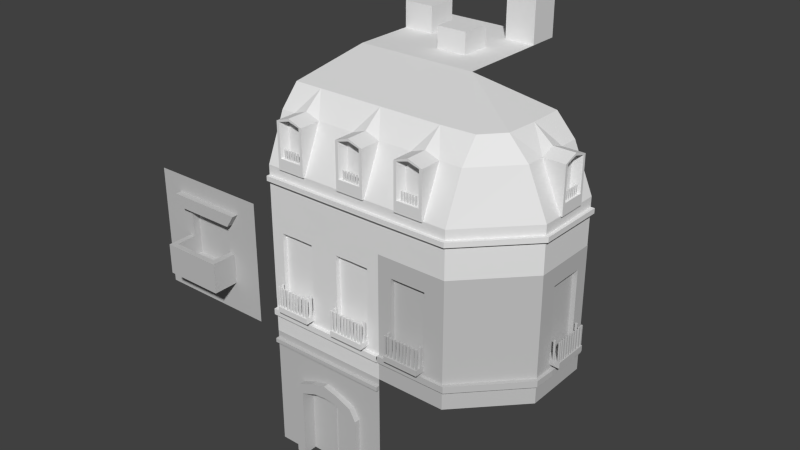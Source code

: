 # Source: basic.blend  (saved by Blender 2.66.1; exported with 4.5.12 LTS)
import bpy
from mathutils import Matrix  # noqa: F401  (used for matrix-valued properties, if any)

bpy.ops.wm.read_factory_settings(use_empty=True)
scene = bpy.context.scene
scene.name = 'Scene'

# ---- collections
col_collection_1 = bpy.data.collections.new('Collection 1'); scene.collection.children.link(col_collection_1)
col_collection_3 = bpy.data.collections.new('Collection 3'); scene.collection.children.link(col_collection_3)

# ---- materials (node trees are filled in below, after node groups)
mat_material = bpy.data.materials.new('Material')
mat_material.alpha_threshold = 0.0
mat_material.use_transparent_shadow = False
mat_material.diffuse_color = (0.5488, 0.5488, 0.5488, 1.0)
mat_material.roughness = 0.5
mat_material.line_color = (0.0, 0.0, 0.0, 1.0)

# ---- material node trees

# ---- world
world_world = bpy.data.worlds.new('World'); scene.world = world_world
world_world.color = (0.05088, 0.05088, 0.05088)
world_world.use_sun_shadow = False
world_world.sun_shadow_jitter_overblur = 0.0
world_world.cycles.sampling_method = 'MANUAL'
world_world.cycles.sample_map_resolution = 256

# ---- meshes
me_rooftop = bpy.data.meshes.new('roofTop')
me_rooftop.from_pydata([(1.0, 0.0, 0.0), (0.0, 0.0, 0.0), (1.0, 1.0, 0.0), (0.0, 1.0, 0.0), (0.5, 0.0, 0.0), (0.5, 1.0, 0.0), (0.0, 0.5, 0.0), (1.0, 0.5, 0.0), (0.5, 0.5, 0.0), (0.25, 0.0, 0.0), (0.25, 1.0, 0.0), (0.0, 0.25, 0.0), (1.0, 0.75, 0.0), (0.75, 0.0, 0.0), (0.75, 1.0, 0.0), (0.0, 0.75, 0.0), (1.0, 0.25, 0.0), (0.5, 0.25, 0.0), (0.5, 0.75, 0.0), (0.75, 0.5, 0.0), (0.25, 0.5, 0.0), (0.25, 0.25, 0.0), (0.75, 0.25, 0.0), (0.75, 0.75, 0.0), (0.25, 0.75, 0.0), (0.5, 0.5, 0.1703), (0.5, 0.25, 0.1703), (0.75, 0.5, 0.1703), (0.75, 0.25, 0.1703), (0.0, 0.5, 0.2099), (0.0, 0.75, 0.2099), (0.25, 0.5, 0.2099), (0.25, 0.75, 0.2099), (1.0, 1.0, 0.3697), (1.0, 0.75, 0.3697), (0.75, 1.0, 0.3697), (0.75, 0.75, 0.3697)], [], [(21, 11, 1, 9), (22, 17, 4, 13), (23, 18, 8, 19), (30, 32, 24, 15), (17, 21, 9, 4), (8, 20, 21, 17), (20, 6, 11, 21), (13, 0, 16, 22), (7, 19, 22, 16), (17, 22, 28, 26), (12, 23, 19, 7), (35, 33, 2, 14), (14, 5, 18, 23), (18, 24, 20, 8), (5, 10, 24, 18), (10, 3, 15, 24), (27, 25, 26, 28), (26, 25, 8, 17), (22, 19, 27, 28), (19, 8, 25, 27), (32, 30, 29, 31), (32, 31, 20, 24), (15, 6, 29, 30), (31, 29, 6, 20), (33, 35, 36, 34), (12, 2, 33, 34), (36, 35, 14, 23), (23, 12, 34, 36)])
me_rooftop.use_remesh_preserve_volume = False
me_rooftop.use_remesh_preserve_attributes = False
me_rooftop.use_mirror_vertex_groups = False
me_rooftop.update()
me_roofcorner = bpy.data.meshes.new('roofCorner')
me_roofcorner.from_pydata([(9.313e-10, 0.0, 0.2824), (9.313e-10, 0.0, 0.2533), (9.313e-10, -0.02101, 0.2783), (9.313e-10, -0.02101, 0.2491), (0.0, -2.98e-08, 0.0), (0.0, 1.0, 1.0), (0.0, 0.1582, 0.7313), (0.0, 0.001184, 0.3659), (0.0, 0.3061, 0.8953), (0.0, 0.0009353, 0.2889), (0.0, -0.02965, 0.2889), (0.5555, -2.98e-08, 0.0), (0.5542, 0.157, 0.7304), (0.1501, 0.157, 0.7304), (0.5542, 0.0, 0.3659), (0.5359, 0.3205, 0.8953), (0.1501, -1.49e-08, 0.3659), (0.2644, 0.3061, 0.8953), (0.3787, 0.157, 0.7304), (0.3787, -1.49e-08, 0.3659), (0.2644, 0.3061, 0.8953), (0.3787, -0.01597, 0.3659), (0.3787, -0.01587, 0.7302), (0.1501, -0.01597, 0.3659), (0.1501, -0.01587, 0.7302), (0.2644, -0.01587, 0.7709), (0.2644, -0.01597, 0.3659), (0.2644, 0.3061, 0.8953), (0.2644, -1.49e-08, 0.3659), (0.2644, 0.157, 0.7712), (0.2644, -0.01589, 0.751), (0.2644, 0.05287, 0.7303), (0.2644, 0.05319, 0.4548), (0.2644, -0.01595, 0.4538), (0.1729, -0.01587, 0.7383), (0.3559, -0.01587, 0.7383), (0.3559, -0.01589, 0.7249), (0.333, 0.05287, 0.7156), (0.333, 0.05319, 0.4531), (0.3559, -0.01595, 0.4536), (0.1729, -0.01589, 0.7249), (0.1958, 0.05287, 0.7156), (0.1729, -0.01595, 0.4536), (0.1958, 0.05319, 0.4531), (0.2644, -0.009205, 0.4541), (0.333, -0.009205, 0.4534), (0.3101, -0.009205, 0.4537), (0.2873, -0.009205, 0.4539), (0.2415, -0.009205, 0.4538), (0.2187, -0.009205, 0.4537), (0.1958, -0.009205, 0.4534), (0.2644, 0.009347, 0.4543), (0.333, 0.009347, 0.4533), (0.3101, 0.009347, 0.454), (0.2873, 0.009347, 0.4542), (0.2415, 0.009347, 0.4541), (0.2187, 0.009347, 0.4541), (0.1958, 0.009347, 0.4533), (0.3269, 0.004054, 0.456), (0.3269, -0.004314, 0.4561), (0.3166, -0.004314, 0.4562), (0.3166, 0.004054, 0.4564), (0.304, 0.004026, 0.4565), (0.304, -0.004464, 0.4564), (0.2935, -0.004464, 0.4565), (0.2935, 0.004026, 0.4566), (0.281, 0.003979, 0.4567), (0.281, -0.004376, 0.4566), (0.2707, -0.004376, 0.4566), (0.2707, 0.003979, 0.4568), (0.2586, 0.00441, 0.4568), (0.2586, -0.004781, 0.4566), (0.2472, -0.004781, 0.4565), (0.2472, 0.00441, 0.4566), (0.2353, 0.003973, 0.4566), (0.2353, -0.004404, 0.4564), (0.2249, -0.004404, 0.4564), (0.2249, 0.003973, 0.4566), (0.2123, 0.004122, 0.4564), (0.2123, -0.004405, 0.4562), (0.2018, -0.004405, 0.4561), (0.2018, 0.004122, 0.456), (0.211, 0.003683, 0.5274), (0.211, -0.004844, 0.5272), (0.2005, -0.004844, 0.5271), (0.2005, 0.003683, 0.5271), (0.2352, 0.003016, 0.5276), (0.2352, -0.005361, 0.5275), (0.2249, -0.005361, 0.5274), (0.2249, 0.003016, 0.5276), (0.258, 0.003664, 0.5278), (0.258, -0.005527, 0.5276), (0.2467, -0.005527, 0.5275), (0.2467, 0.003664, 0.5277), (0.2814, 0.00314, 0.5277), (0.2814, -0.005215, 0.5276), (0.2711, -0.005215, 0.5277), (0.2711, 0.00314, 0.5278), (0.3045, 0.003049, 0.5276), (0.3045, -0.00544, 0.5274), (0.294, -0.00544, 0.5275), (0.294, 0.003049, 0.5276), (0.3281, 0.003692, 0.527), (0.3281, -0.004676, 0.5271), (0.3178, -0.004676, 0.5272), (0.3178, 0.003692, 0.5274), (0.5542, -2.98e-08, 0.2889), (0.2644, -1.816e-08, 0.2889), (0.2644, -1.816e-08, 0.2889), (0.0, -0.02977, 0.2501), (0.565, -0.02568, 0.2501), (0.5542, -2.98e-08, 0.2889), (0.0, 0.0008098, 0.2501), (0.5542, -2.98e-08, 0.2501), (0.565, -0.02568, 0.2889), (1.0, 0.4633, 0.0), (0.8418, 0.4633, 0.7313), (0.9988, 0.4633, 0.3659), (0.6756, 0.4777, 0.8953), (0.9991, 0.4633, 0.2889), (1.025, 0.4529, 0.2889), (1.0, 0.9962, 0.0), (0.843, 0.9962, 0.7304), (0.843, 0.6136, 0.7304), (1.0, 0.9962, 0.3659), (0.6939, 0.9962, 0.8953), (1.0, 0.6136, 0.3659), (0.6939, 0.7279, 0.8953), (0.843, 0.8422, 0.7304), (1.0, 0.8422, 0.3659), (0.6939, 0.7279, 0.8953), (1.016, 0.8422, 0.3659), (1.016, 0.8422, 0.7302), (1.016, 0.6136, 0.3659), (1.016, 0.6136, 0.7302), (1.016, 0.7279, 0.7709), (1.016, 0.7279, 0.3659), (0.6939, 0.7279, 0.8953), (1.0, 0.7279, 0.3659), (0.843, 0.7279, 0.7712), (1.016, 0.7279, 0.751), (0.9471, 0.7279, 0.7303), (0.9468, 0.7279, 0.4548), (1.016, 0.7279, 0.4538), (1.016, 0.6364, 0.7383), (1.016, 0.8194, 0.7383), (1.016, 0.8194, 0.7249), (0.9471, 0.7965, 0.7156), (0.9468, 0.7965, 0.4531), (1.016, 0.8194, 0.4536), (1.016, 0.6364, 0.7249), (0.9471, 0.6593, 0.7156), (1.016, 0.6364, 0.4536), (0.9468, 0.6593, 0.4531), (1.009, 0.7279, 0.4541), (1.009, 0.7965, 0.4534), (1.009, 0.7736, 0.4537), (1.009, 0.7508, 0.4539), (1.009, 0.705, 0.4538), (1.009, 0.6822, 0.4537), (1.009, 0.6593, 0.4534), (0.9907, 0.7279, 0.4543), (0.9907, 0.7965, 0.4533), (0.9907, 0.7736, 0.454), (0.9907, 0.7508, 0.4542), (0.9907, 0.705, 0.4541), (0.9907, 0.6822, 0.4541), (0.9907, 0.6593, 0.4533), (0.9959, 0.7904, 0.456), (1.004, 0.7904, 0.4561), (1.004, 0.7801, 0.4562), (0.9959, 0.7801, 0.4564), (0.996, 0.7675, 0.4565), (1.004, 0.7675, 0.4564), (1.004, 0.757, 0.4565), (0.996, 0.757, 0.4566), (0.996, 0.7445, 0.4567), (1.004, 0.7445, 0.4566), (1.004, 0.7342, 0.4566), (0.996, 0.7342, 0.4568), (0.9956, 0.722, 0.4568), (1.005, 0.722, 0.4566), (1.005, 0.7107, 0.4565), (0.9956, 0.7107, 0.4566), (0.996, 0.6987, 0.4566), (1.004, 0.6987, 0.4564), (1.004, 0.6884, 0.4564), (0.996, 0.6884, 0.4566), (0.9959, 0.6758, 0.4564), (1.004, 0.6758, 0.4562), (1.004, 0.6653, 0.4561), (0.9959, 0.6653, 0.456), (0.9963, 0.6745, 0.5274), (1.005, 0.6745, 0.5272), (1.005, 0.6639, 0.5271), (0.9963, 0.6639, 0.5271), (0.997, 0.6987, 0.5276), (1.005, 0.6987, 0.5275), (1.005, 0.6883, 0.5274), (0.997, 0.6883, 0.5276), (0.9963, 0.7215, 0.5278), (1.006, 0.7215, 0.5276), (1.006, 0.7102, 0.5275), (0.9963, 0.7102, 0.5277), (0.9969, 0.7449, 0.5277), (1.005, 0.7449, 0.5276), (1.005, 0.7346, 0.5277), (0.9969, 0.7346, 0.5278), (0.997, 0.7679, 0.5276), (1.005, 0.7679, 0.5274), (1.005, 0.7575, 0.5275), (0.997, 0.7575, 0.5276), (0.9963, 0.7916, 0.527), (1.005, 0.7916, 0.5271), (1.005, 0.7813, 0.5272), (0.9963, 0.7813, 0.5274), (1.0, 0.9962, 0.2889), (1.0, 0.7279, 0.2889), (1.0, 0.7279, 0.2889), (1.025, 0.4529, 0.2501), (1.031, 0.9962, 0.2501), (1.0, 0.9962, 0.2889), (0.9992, 0.4633, 0.2501), (1.0, 0.9962, 0.2501), (1.031, 0.9962, 0.2889)], [], [(0, 1, 3, 2), (8, 6, 13, 17), (20, 18, 12, 15), (13, 6, 7, 16), (27, 29, 18, 20), (17, 13, 29, 27), (34, 13, 24), (34, 40, 30, 25), (49, 50, 33), (30, 31, 37, 36), (40, 41, 31, 30), (35, 18, 29, 25), (48, 49, 33), (44, 48, 33), (22, 18, 35), (47, 44, 33), (39, 52, 45), (39, 38, 52), (12, 18, 19, 14), (36, 37, 38, 39), (46, 47, 33), (45, 46, 33), (22, 36, 39, 21), (10, 109, 110, 114), (107, 108, 114), (50, 42, 33), (43, 42, 57), (39, 45, 33), (26, 28, 19), (21, 19, 18, 22), (24, 40, 34), (23, 16, 26), (57, 42, 50), (16, 107, 28), (26, 16, 28), (56, 49, 76, 77), (49, 56, 78, 79), (46, 53, 62, 63), (47, 46, 63, 64), (46, 45, 59, 60), (26, 19, 21), (53, 46, 60, 61), (54, 47, 64, 65), (54, 51, 69, 66), (51, 55, 73, 70), (53, 54, 65, 62), (48, 44, 71, 72), (51, 44, 68, 69), (55, 56, 77, 74), (50, 49, 79, 80), (56, 57, 81, 78), (47, 54, 66, 67), (44, 51, 70, 71), (79, 78, 82, 83), (80, 79, 83, 84), (81, 80, 84, 85), (78, 81, 85, 82), (75, 74, 86, 87), (76, 75, 87, 88), (77, 76, 88, 89), (74, 77, 89, 86), (71, 70, 90, 91), (72, 71, 91, 92), (73, 72, 92, 93), (70, 73, 93, 90), (67, 66, 94, 95), (68, 67, 95, 96), (69, 68, 96, 97), (66, 69, 97, 94), (63, 62, 98, 99), (64, 63, 99, 100), (65, 64, 100, 101), (62, 65, 101, 98), (59, 58, 102, 103), (60, 59, 103, 104), (61, 60, 104, 105), (58, 61, 105, 102), (105, 104, 103, 102), (101, 100, 99, 98), (85, 84, 83, 82), (89, 88, 87, 86), (93, 92, 91, 90), (97, 96, 95, 94), (42, 23, 26, 33), (19, 108, 106, 14), (28, 107, 108, 19), (112, 113, 111), (40, 24, 23, 42), (108, 9, 10, 114), (112, 4, 11, 113), (41, 40, 42, 43), (24, 13, 16, 23), (31, 41, 43, 32), (25, 30, 36, 35), (25, 29, 13, 34), (38, 32, 53, 52), (32, 54, 53), (32, 51, 54), (32, 55, 51), (32, 56, 55), (32, 43, 57, 56), (37, 31, 32, 38), (112, 111, 110, 109), (107, 9, 108), (7, 9, 107, 16), (35, 36, 22), (33, 26, 21, 39), (52, 53, 61, 58), (44, 47, 67, 68), (57, 50, 80, 81), (49, 48, 75, 76), (55, 48, 72, 73), (48, 55, 74, 75), (45, 52, 58, 59), (106, 108, 107, 111), (111, 107, 114), (5, 17, 27), (5, 20, 15), (5, 27, 20), (5, 8, 17), (118, 116, 123, 127), (130, 128, 122, 125), (123, 116, 117, 126), (137, 139, 128, 130), (127, 123, 139, 137), (144, 123, 134), (144, 150, 140, 135), (159, 160, 143), (140, 141, 147, 146), (150, 151, 141, 140), (145, 128, 139, 135), (158, 159, 143), (154, 158, 143), (132, 128, 145), (157, 154, 143), (149, 162, 155), (149, 148, 162), (122, 128, 129, 124), (146, 147, 148, 149), (156, 157, 143), (155, 156, 143), (132, 146, 149, 131), (120, 219, 220, 224), (217, 218, 224), (160, 152, 143), (153, 152, 167), (149, 155, 143), (136, 138, 129), (131, 129, 128, 132), (134, 150, 144), (133, 126, 136), (167, 152, 160), (126, 217, 138), (136, 126, 138), (166, 159, 186, 187), (159, 166, 188, 189), (156, 163, 172, 173), (157, 156, 173, 174), (156, 155, 169, 170), (136, 129, 131), (163, 156, 170, 171), (164, 157, 174, 175), (164, 161, 179, 176), (161, 165, 183, 180), (163, 164, 175, 172), (158, 154, 181, 182), (161, 154, 178, 179), (165, 166, 187, 184), (160, 159, 189, 190), (166, 167, 191, 188), (157, 164, 176, 177), (154, 161, 180, 181), (189, 188, 192, 193), (190, 189, 193, 194), (191, 190, 194, 195), (188, 191, 195, 192), (185, 184, 196, 197), (186, 185, 197, 198), (187, 186, 198, 199), (184, 187, 199, 196), (181, 180, 200, 201), (182, 181, 201, 202), (183, 182, 202, 203), (180, 183, 203, 200), (177, 176, 204, 205), (178, 177, 205, 206), (179, 178, 206, 207), (176, 179, 207, 204), (173, 172, 208, 209), (174, 173, 209, 210), (175, 174, 210, 211), (172, 175, 211, 208), (169, 168, 212, 213), (170, 169, 213, 214), (171, 170, 214, 215), (168, 171, 215, 212), (215, 214, 213, 212), (211, 210, 209, 208), (195, 194, 193, 192), (199, 198, 197, 196), (203, 202, 201, 200), (207, 206, 205, 204), (152, 133, 136, 143), (129, 218, 216, 124), (138, 217, 218, 129), (222, 223, 221), (150, 134, 133, 152), (218, 119, 120, 224), (222, 115, 121, 223), (151, 150, 152, 153), (134, 123, 126, 133), (141, 151, 153, 142), (135, 140, 146, 145), (135, 139, 123, 144), (148, 142, 163, 162), (142, 164, 163), (142, 161, 164), (142, 165, 161), (142, 166, 165), (142, 153, 167, 166), (147, 141, 142, 148), (222, 221, 220, 219), (217, 119, 218), (117, 119, 217, 126), (145, 146, 132), (143, 136, 131, 149), (162, 163, 171, 168), (154, 157, 177, 178), (167, 160, 190, 191), (159, 158, 185, 186), (165, 158, 182, 183), (158, 165, 184, 185), (155, 162, 168, 169), (216, 218, 217, 221), (221, 217, 224), (14, 117, 116, 12), (12, 116, 118, 15), (118, 5, 15), (110, 111, 114), (5, 127, 137), (5, 130, 125), (5, 137, 130), (5, 118, 127), (106, 119, 117, 14), (119, 106, 114, 120), (113, 106, 111), (222, 113, 11, 115), (222, 119, 120, 219), (106, 113, 110, 114), (219, 120, 114, 110), (113, 222, 219, 110)])
_uv = me_roofcorner.uv_layers.new(name='UVMap')
_uv.uv.foreach_set('vector', [0.0, 0.0, 0.0, 0.0, 0.0, 0.0, 0.0, 0.0, 0.5, 0.0, 0.5, 1.0, 1.0, 1.0, 1.0, 0.0, 0.0, 0.0, 0.0, 1.0, 1.0, 1.0, 1.0, 0.0, 0.0, 0.0, 0.0, 0.5, 1.0, 0.5, 1.0, 0.0, 0.0, 0.0, 0.0, 1.0, 1.0, 1.0, 1.0, 0.0, 0.0, 0.0, 0.0, 1.0, 1.0, 1.0, 1.0, 0.0, 0.0, 0.0, 1.0, 1.0, 1.0, 0.0, 0.0, 0.0, 0.0, 1.0, 1.0, 1.0, 1.0, 0.0, 1.0, 0.5, 0.0, 0.5, 1.0, 1.0, 0.0, 0.0, 0.0, 1.0, 1.0, 1.0, 1.0, 0.0, 0.0, 0.0, 0.0, 1.0, 1.0, 1.0, 1.0, 0.0, 0.0, 0.0, 0.0, 1.0, 1.0, 1.0, 1.0, 0.0, 1.0, 0.5, 0.0, 0.5, 1.0, 1.0, 1.0, 0.5, 0.0, 0.5, 1.0, 1.0, 0.0, 0.0, 1.0, 1.0, 1.0, 0.0, 1.0, 0.5, 0.0, 0.5, 1.0, 1.0, 1.0, 0.25, 0.0, 0.25, 0.0, 0.5, 1.0, 0.0, 0.0, 0.0, 0.0, 0.25, 0.0, 0.0, 0.0, 1.0, 1.0, 1.0, 1.0, 0.0, 0.0, 0.0, 0.0, 1.0, 1.0, 1.0, 1.0, 0.0, 1.0, 0.5, 0.0, 0.5, 1.0, 1.0, 1.0, 0.5, 0.0, 0.5, 1.0, 1.0, 0.0, 0.0, 0.0, 1.0, 1.0, 1.0, 1.0, 0.0, 0.5, 0.5, 0.5, 0.75, 1.0, 0.75, 1.0, 0.5, 1.0, 0.5, 0.0, 0.5, 1.0, 0.5, 1.0, 0.5, 0.0, 1.0, 1.0, 1.0, 1.0, 0.0, 0.0, 0.2499, 1.0, 0.25, 1.0, 0.5, 0.0, 0.5, 0.0, 1.0, 0.0, 0.0, 0.0, 1.0, 1.0, 1.0, 0.0, 0.0, 0.0, 1.0, 1.0, 1.0, 1.0, 0.0, 0.0, 0.0, 1.0, 1.0, 1.0, 0.0, 0.0, 0.0, 1.0, 1.0, 1.0, 0.0, 1.0, 0.25, 0.0, 0.5, 1.0, 0.5, 0.0, 0.0, 1.0, 0.5, 1.0, 0.0, 0.0, 0.0, 0.0, 1.0, 1.0, 1.0, 1.0, 0.25, 0.0, 0.25, 0.0, 0.5, 1.0, 0.5, 1.0, 0.25, 0.0, 0.25, 0.0, 0.5, 1.0, 0.5, 1.0, 0.25, 0.0, 0.25, 0.0, 0.5, 1.0, 0.5, 1.0, 0.25, 0.0, 0.25, 0.0, 0.5, 1.0, 0.5, 1.0, 0.25, 0.0, 0.25, 0.0, 0.5, 1.0, 0.5, 0.0, 0.0, 1.0, 1.0, 1.0, 0.0, 1.0, 0.25, 0.0, 0.25, 0.0, 0.5, 1.0, 0.5, 1.0, 0.25, 0.0, 0.25, 0.0, 0.5, 1.0, 0.5, 1.0, 0.25, 0.0, 0.25, 0.0, 0.5, 1.0, 0.5, 1.0, 0.25, 0.0, 0.25, 0.0, 0.5, 1.0, 0.5, 1.0, 0.25, 0.0, 0.25, 0.0, 0.5, 1.0, 0.5, 1.0, 0.25, 0.0, 0.25, 0.0, 0.5, 1.0, 0.5, 1.0, 0.25, 0.0, 0.25, 0.0, 0.5, 1.0, 0.5, 1.0, 0.25, 0.0, 0.25, 0.0, 0.5, 1.0, 0.5, 1.0, 0.25, 0.0, 0.25, 0.0, 0.5, 1.0, 0.5, 1.0, 0.25, 0.0, 0.25, 0.0, 0.5, 1.0, 0.5, 1.0, 0.25, 0.0, 0.25, 0.0, 0.5, 1.0, 0.5, 1.0, 0.25, 0.0, 0.25, 0.0, 0.5, 1.0, 0.5, 1.0, 0.25, 0.0, 0.25, 0.0, 0.5, 1.0, 0.5, 1.0, 0.25, 0.0, 0.25, 0.0, 0.5, 1.0, 0.5, 1.0, 0.25, 0.0, 0.25, 0.0, 0.5, 1.0, 0.5, 1.0, 0.25, 0.0, 0.25, 0.0, 0.5, 1.0, 0.5, 1.0, 0.25, 0.0, 0.25, 0.0, 0.5, 1.0, 0.5, 1.0, 0.25, 0.0, 0.25, 0.0, 0.5, 1.0, 0.5, 1.0, 0.25, 0.0, 0.25, 0.0, 0.5, 1.0, 0.5, 1.0, 0.25, 0.0, 0.25, 0.0, 0.5, 1.0, 0.5, 1.0, 0.25, 0.0, 0.25, 0.0, 0.5, 1.0, 0.5, 1.0, 0.25, 0.0, 0.25, 0.0, 0.5, 1.0, 0.5, 1.0, 0.25, 0.0, 0.25, 0.0, 0.5, 1.0, 0.5, 1.0, 0.25, 0.0, 0.25, 0.0, 0.5, 1.0, 0.5, 1.0, 0.25, 0.0, 0.25, 0.0, 0.5, 1.0, 0.5, 1.0, 0.25, 0.0, 0.25, 0.0, 0.5, 1.0, 0.5, 1.0, 0.25, 0.0, 0.25, 0.0, 0.5, 1.0, 0.5, 1.0, 0.25, 0.0, 0.25, 0.0, 0.5, 1.0, 0.5, 1.0, 0.25, 0.0, 0.25, 0.0, 0.5, 1.0, 0.5, 1.0, 0.25, 0.0, 0.25, 0.0, 0.5, 1.0, 0.5, 1.0, 0.25, 0.0, 0.25, 0.0, 0.5, 1.0, 0.5, 1.0, 0.25, 0.0, 0.25, 0.0, 0.5, 1.0, 0.5, 1.0, 0.25, 0.0, 0.25, 0.0, 0.5, 1.0, 0.5, 1.0, 0.25, 0.0, 0.25, 0.0, 0.5, 1.0, 0.5, 1.0, 0.25, 0.0, 0.25, 0.0, 0.5, 1.0, 0.5, 1.0, 0.25, 0.0, 0.25, 0.0, 0.5, 1.0, 0.5, 1.0, 0.5, 1.0, 0.5, 1.0, 0.5, 1.0, 0.5, 1.0, 0.5, 1.0, 0.5, 1.0, 0.5, 1.0, 0.5, 1.0, 0.5, 1.0, 0.5, 1.0, 0.5, 1.0, 0.5, 1.0, 0.5, 1.0, 0.5, 1.0, 0.5, 1.0, 0.5, 1.0, 0.5, 1.0, 0.5, 1.0, 0.5, 1.0, 0.5, 1.0, 0.5, 1.0, 0.5, 1.0, 0.5, 1.0, 0.5, 0.0, 0.0, 0.0, 1.0, 1.0, 1.0, 1.0, 0.0, 0.0, 0.0, 0.0, 0.5, 1.0, 0.5, 1.0, 0.0, 0.0, 0.0, 0.0, 0.5, 1.0, 0.5, 1.0, 0.0, 0.5, 0.75, 1.0, 0.75, 1.0, 0.75, 0.0, 0.0, 0.0, 1.0, 1.0, 1.0, 1.0, 0.0, 1.0, 0.5, 0.5, 0.5, 0.5, 0.5, 1.0, 0.5, 0.5, 0.75, 0.5, 1.0, 1.0, 1.0, 1.0, 0.75, 0.0, 0.0, 0.0, 1.0, 1.0, 1.0, 1.0, 0.0, 0.0, 0.0, 0.0, 1.0, 1.0, 1.0, 1.0, 0.0, 0.0, 0.0, 0.0, 1.0, 1.0, 1.0, 1.0, 0.0, 0.0, 0.0, 0.0, 1.0, 1.0, 1.0, 1.0, 0.0, 0.0, 0.0, 0.0, 1.0, 1.0, 1.0, 1.0, 0.0, 1.0, 0.0, 0.0, 0.0, 0.0, 0.25, 1.0, 0.25, 0.0, 0.0, 0.0, 0.25, 1.0, 0.25, 0.0, 0.0, 0.0, 0.25, 1.0, 0.25, 0.0, 0.0, 0.0, 0.25, 1.0, 0.25, 0.0, 0.0, 0.0, 0.25, 1.0, 0.25, 1.0, 0.0, 0.0, 0.0, 0.0, 0.25, 1.0, 0.25, 0.0, 0.0, 0.0, 1.0, 1.0, 1.0, 1.0, 0.0, 0.5, 0.75, 1.0, 0.75, 1.0, 0.75, 0.5, 0.75, 1.0, 0.5, 0.5, 0.5, 1.0, 0.5, 0.5, 0.0, 0.5, 0.5, 1.0, 0.5, 1.0, 0.0, 0.0, 0.0, 0.0, 1.0, 1.0, 1.0, 0.0, 0.0, 0.0, 1.0, 1.0, 1.0, 1.0, 0.0, 1.0, 0.25, 0.0, 0.25, 0.0, 0.5, 1.0, 0.5, 1.0, 0.25, 0.0, 0.25, 0.0, 0.5, 1.0, 0.5, 1.0, 0.25, 0.0, 0.25, 0.0, 0.5, 1.0, 0.5, 1.0, 0.25, 0.0, 0.25, 0.0, 0.5, 1.0, 0.5, 1.0, 0.25, 0.0, 0.25, 0.0, 0.5, 1.0, 0.5, 1.0, 0.25, 0.0, 0.25, 0.0, 0.5, 1.0, 0.5, 1.0, 0.25, 0.0, 0.25, 0.0, 0.5, 1.0, 0.5, 1.0, 0.5, 0.0, 0.5, 0.0, 0.5, 1.0, 0.5, 1.0, 0.5, 0.0, 0.5, 0.0, 0.5, 0.0, 0.0, 0.0, 1.0, 1.0, 1.0, 0.0, 0.0, 0.0, 1.0, 1.0, 1.0, 0.0, 0.0, 0.0, 1.0, 1.0, 1.0, 0.5, 0.0, 0.5, 1.0, 1.0, 1.0, 0.5, 0.0, 0.5, 1.0, 1.0, 1.0, 1.0, 0.0, 0.0, 0.0, 0.0, 1.0, 1.0, 1.0, 1.0, 0.0, 0.0, 0.0, 0.0, 0.5, 1.0, 0.5, 1.0, 0.0, 0.0, 0.0, 0.0, 1.0, 1.0, 1.0, 1.0, 0.0, 0.0, 0.0, 0.0, 1.0, 1.0, 1.0, 1.0, 0.0, 0.0, 0.0, 1.0, 1.0, 1.0, 0.0, 0.0, 0.0, 0.0, 1.0, 1.0, 1.0, 1.0, 0.0, 1.0, 0.5, 0.0, 0.5, 1.0, 1.0, 0.0, 0.0, 0.0, 1.0, 1.0, 1.0, 1.0, 0.0, 0.0, 0.0, 0.0, 1.0, 1.0, 1.0, 1.0, 0.0, 0.0, 0.0, 0.0, 1.0, 1.0, 1.0, 1.0, 0.0, 1.0, 0.5, 0.0, 0.5, 1.0, 1.0, 1.0, 0.5, 0.0, 0.5, 1.0, 1.0, 0.0, 0.0, 1.0, 1.0, 1.0, 0.0, 1.0, 0.5, 0.0, 0.5, 1.0, 1.0, 1.0, 0.25, 0.0, 0.25, 0.0, 0.5, 1.0, 0.0, 0.0, 0.0, 0.0, 0.25, 0.0, 0.0, 0.0, 1.0, 1.0, 1.0, 1.0, 0.0, 0.0, 0.0, 0.0, 1.0, 1.0, 1.0, 1.0, 0.0, 1.0, 0.5, 0.0, 0.5, 1.0, 1.0, 1.0, 0.5, 0.0, 0.5, 1.0, 1.0, 0.0, 0.0, 0.0, 1.0, 1.0, 1.0, 1.0, 0.0, 0.5, 0.5, 0.5, 0.75, 1.0, 0.75, 1.0, 0.5, 1.0, 0.5, 0.0, 0.5, 1.0, 0.5, 1.0, 0.5, 0.0, 1.0, 1.0, 1.0, 1.0, 0.0, 0.0, 0.2499, 1.0, 0.25, 1.0, 0.5, 0.0, 0.5, 0.0, 1.0, 0.0, 0.0, 0.0, 1.0, 1.0, 1.0, 0.0, 0.0, 0.0, 1.0, 1.0, 1.0, 1.0, 0.0, 0.0, 0.0, 1.0, 1.0, 1.0, 0.0, 0.0, 0.0, 1.0, 1.0, 1.0, 0.0, 1.0, 0.25, 0.0, 0.5, 1.0, 0.5, 0.0, 0.0, 1.0, 0.5, 1.0, 0.0, 0.0, 0.0, 0.0, 1.0, 1.0, 1.0, 1.0, 0.25, 0.0, 0.25, 0.0, 0.5, 1.0, 0.5, 1.0, 0.25, 0.0, 0.25, 0.0, 0.5, 1.0, 0.5, 1.0, 0.25, 0.0, 0.25, 0.0, 0.5, 1.0, 0.5, 1.0, 0.25, 0.0, 0.25, 0.0, 0.5, 1.0, 0.5, 1.0, 0.25, 0.0, 0.25, 0.0, 0.5, 1.0, 0.5, 0.0, 0.0, 1.0, 1.0, 1.0, 0.0, 1.0, 0.25, 0.0, 0.25, 0.0, 0.5, 1.0, 0.5, 1.0, 0.25, 0.0, 0.25, 0.0, 0.5, 1.0, 0.5, 1.0, 0.25, 0.0, 0.25, 0.0, 0.5, 1.0, 0.5, 1.0, 0.25, 0.0, 0.25, 0.0, 0.5, 1.0, 0.5, 1.0, 0.25, 0.0, 0.25, 0.0, 0.5, 1.0, 0.5, 1.0, 0.25, 0.0, 0.25, 0.0, 0.5, 1.0, 0.5, 1.0, 0.25, 0.0, 0.25, 0.0, 0.5, 1.0, 0.5, 1.0, 0.25, 0.0, 0.25, 0.0, 0.5, 1.0, 0.5, 1.0, 0.25, 0.0, 0.25, 0.0, 0.5, 1.0, 0.5, 1.0, 0.25, 0.0, 0.25, 0.0, 0.5, 1.0, 0.5, 1.0, 0.25, 0.0, 0.25, 0.0, 0.5, 1.0, 0.5, 1.0, 0.25, 0.0, 0.25, 0.0, 0.5, 1.0, 0.5, 1.0, 0.25, 0.0, 0.25, 0.0, 0.5, 1.0, 0.5, 1.0, 0.25, 0.0, 0.25, 0.0, 0.5, 1.0, 0.5, 1.0, 0.25, 0.0, 0.25, 0.0, 0.5, 1.0, 0.5, 1.0, 0.25, 0.0, 0.25, 0.0, 0.5, 1.0, 0.5, 1.0, 0.25, 0.0, 0.25, 0.0, 0.5, 1.0, 0.5, 1.0, 0.25, 0.0, 0.25, 0.0, 0.5, 1.0, 0.5, 1.0, 0.25, 0.0, 0.25, 0.0, 0.5, 1.0, 0.5, 1.0, 0.25, 0.0, 0.25, 0.0, 0.5, 1.0, 0.5, 1.0, 0.25, 0.0, 0.25, 0.0, 0.5, 1.0, 0.5, 1.0, 0.25, 0.0, 0.25, 0.0, 0.5, 1.0, 0.5, 1.0, 0.25, 0.0, 0.25, 0.0, 0.5, 1.0, 0.5, 1.0, 0.25, 0.0, 0.25, 0.0, 0.5, 1.0, 0.5, 1.0, 0.25, 0.0, 0.25, 0.0, 0.5, 1.0, 0.5, 1.0, 0.25, 0.0, 0.25, 0.0, 0.5, 1.0, 0.5, 1.0, 0.25, 0.0, 0.25, 0.0, 0.5, 1.0, 0.5, 1.0, 0.25, 0.0, 0.25, 0.0, 0.5, 1.0, 0.5, 1.0, 0.25, 0.0, 0.25, 0.0, 0.5, 1.0, 0.5, 1.0, 0.25, 0.0, 0.25, 0.0, 0.5, 1.0, 0.5, 1.0, 0.25, 0.0, 0.25, 0.0, 0.5, 1.0, 0.5, 1.0, 0.25, 0.0, 0.25, 0.0, 0.5, 1.0, 0.5, 1.0, 0.25, 0.0, 0.25, 0.0, 0.5, 1.0, 0.5, 1.0, 0.25, 0.0, 0.25, 0.0, 0.5, 1.0, 0.5, 1.0, 0.25, 0.0, 0.25, 0.0, 0.5, 1.0, 0.5, 1.0, 0.25, 0.0, 0.25, 0.0, 0.5, 1.0, 0.5, 1.0, 0.5, 1.0, 0.5, 1.0, 0.5, 1.0, 0.5, 1.0, 0.5, 1.0, 0.5, 1.0, 0.5, 1.0, 0.5, 1.0, 0.5, 1.0, 0.5, 1.0, 0.5, 1.0, 0.5, 1.0, 0.5, 1.0, 0.5, 1.0, 0.5, 1.0, 0.5, 1.0, 0.5, 1.0, 0.5, 1.0, 0.5, 1.0, 0.5, 1.0, 0.5, 1.0, 0.5, 1.0, 0.5, 1.0, 0.5, 0.0, 0.0, 0.0, 1.0, 1.0, 1.0, 1.0, 0.0, 0.0, 0.0, 0.0, 0.5, 1.0, 0.5, 1.0, 0.0, 0.0, 0.0, 0.0, 0.5, 1.0, 0.5, 1.0, 0.0, 0.5, 0.75, 1.0, 0.75, 1.0, 0.75, 0.0, 0.0, 0.0, 1.0, 1.0, 1.0, 1.0, 0.0, 1.0, 0.5, 0.5, 0.5, 0.5, 0.5, 1.0, 0.5, 0.5, 0.75, 0.5, 1.0, 1.0, 1.0, 1.0, 0.75, 0.0, 0.0, 0.0, 1.0, 1.0, 1.0, 1.0, 0.0, 0.0, 0.0, 0.0, 1.0, 1.0, 1.0, 1.0, 0.0, 0.0, 0.0, 0.0, 1.0, 1.0, 1.0, 1.0, 0.0, 0.0, 0.0, 0.0, 1.0, 1.0, 1.0, 1.0, 0.0, 0.0, 0.0, 0.0, 1.0, 1.0, 1.0, 1.0, 0.0, 1.0, 0.0, 0.0, 0.0, 0.0, 0.25, 1.0, 0.25, 0.0, 0.0, 0.0, 0.25, 1.0, 0.25, 0.0, 0.0, 0.0, 0.25, 1.0, 0.25, 0.0, 0.0, 0.0, 0.25, 1.0, 0.25, 0.0, 0.0, 0.0, 0.25, 1.0, 0.25, 1.0, 0.0, 0.0, 0.0, 0.0, 0.25, 1.0, 0.25, 0.0, 0.0, 0.0, 1.0, 1.0, 1.0, 1.0, 0.0, 0.5, 0.75, 1.0, 0.75, 1.0, 0.75, 0.5, 0.75, 1.0, 0.5, 0.5, 0.5, 1.0, 0.5, 0.5, 0.0, 0.5, 0.5, 1.0, 0.5, 1.0, 0.0, 0.0, 0.0, 0.0, 1.0, 1.0, 1.0, 0.0, 0.0, 0.0, 1.0, 1.0, 1.0, 1.0, 0.0, 1.0, 0.25, 0.0, 0.25, 0.0, 0.5, 1.0, 0.5, 1.0, 0.25, 0.0, 0.25, 0.0, 0.5, 1.0, 0.5, 1.0, 0.25, 0.0, 0.25, 0.0, 0.5, 1.0, 0.5, 1.0, 0.25, 0.0, 0.25, 0.0, 0.5, 1.0, 0.5, 1.0, 0.25, 0.0, 0.25, 0.0, 0.5, 1.0, 0.5, 1.0, 0.25, 0.0, 0.25, 0.0, 0.5, 1.0, 0.5, 1.0, 0.25, 0.0, 0.25, 0.0, 0.5, 1.0, 0.5, 1.0, 0.5, 0.0, 0.5, 0.0, 0.5, 1.0, 0.5, 1.0, 0.5, 0.0, 0.5, 0.0, 0.5, 0.0, 0.0, 0.0, 0.5, 0.0, 0.0, 1.0, 0.0, 0.0, 0.0, 0.5, 0.0, 0.0, 0.0, 1.0, 1.0, 0.5, 0.0, 1.0, 1.0, 0.0, 0.0, 1.0, 0.75, 0.0, 0.5, 1.0, 0.75, 0.0, 0.0, 0.0, 1.0, 1.0, 1.0, 0.0, 0.0, 0.0, 1.0, 1.0, 1.0, 0.0, 0.0, 0.0, 1.0, 1.0, 1.0, 0.5, 0.0, 0.5, 1.0, 1.0, 1.0, 0.0, 0.0, 0.5, 0.0, 0.0, 0.0, 1.0, 0.5, 0.5, 0.0, 0.0, 0.0, 0.0, 0.0, 0.5, 0.0, 0.0, 0.0, 1.0, 0.5, 1.0, 0.75, 0.0, 0.0, 1.0, 1.0, 0.0, 0.0, 0.5, 0.75, 0.0, 0.0, 0.0, 0.0, 0.0, 0.0, 0.0, 0.0, 1.0, 0.5, 0.0, 0.0, 0.0, 0.0, 1.0, 0.5, 0.0, 0.0, 0.0, 0.0, 0.0, 0.0, 0.0, 0.0, 1.0, 1.0, 0.0, 0.0, 0.0, 0.0, 1.0, 1.0])
me_roofcorner.use_remesh_preserve_volume = False
me_roofcorner.use_remesh_preserve_attributes = False
me_roofcorner.use_mirror_vertex_groups = False
me_roofcorner.update()
me_roof = bpy.data.meshes.new('roof')
me_roof.from_pydata([(1.0, -2.98e-08, 0.0), (1.0, 1.0, 1.0), (1.0, 0.1582, 0.7313), (1.0, 0.001184, 0.3659), (1.0, 0.3061, 0.8953), (1.0, 0.0009353, 0.2889), (1.0, -0.02965, 0.2889), (0.7683, 1.0, 1.0), (0.8827, 0.157, 0.7304), (0.8827, -1.49e-08, 0.3659), (0.7683, 0.3061, 0.8953), (0.654, 0.157, 0.7304), (0.654, -1.49e-08, 0.3659), (0.7683, 0.3061, 0.8953), (0.654, -0.01597, 0.3659), (0.654, -0.01587, 0.7302), (0.8827, -0.01597, 0.3659), (0.8827, -0.01587, 0.7302), (0.7683, -0.01587, 0.7709), (0.7683, -0.01597, 0.3659), (0.7683, 0.3061, 0.8953), (0.7683, -1.49e-08, 0.3659), (0.7683, 0.157, 0.7712), (0.7683, -0.01589, 0.751), (0.7683, 0.05287, 0.7303), (0.7683, 0.05319, 0.4548), (0.7683, -0.01595, 0.4538), (0.8598, -0.01587, 0.7383), (0.6769, -0.01587, 0.7383), (0.6769, -0.01589, 0.7249), (0.6997, 0.05287, 0.7156), (0.6997, 0.05319, 0.4531), (0.6769, -0.01595, 0.4536), (0.8598, -0.01589, 0.7249), (0.8369, 0.05287, 0.7156), (0.8598, -0.01595, 0.4536), (0.8369, 0.05319, 0.4531), (0.7683, -0.009205, 0.4541), (0.6997, -0.009205, 0.4534), (0.7226, -0.009205, 0.4537), (0.7455, -0.009205, 0.4539), (0.7912, -0.009205, 0.4538), (0.8141, -0.009205, 0.4537), (0.8369, -0.009205, 0.4534), (0.7683, 0.009347, 0.4543), (0.6997, 0.009347, 0.4533), (0.7226, 0.009347, 0.454), (0.7455, 0.009347, 0.4542), (0.7912, 0.009347, 0.4541), (0.8141, 0.009347, 0.4541), (0.8369, 0.009347, 0.4533), (0.7058, 0.004054, 0.456), (0.7058, -0.004314, 0.4561), (0.7161, -0.004314, 0.4562), (0.7161, 0.004054, 0.4564), (0.7287, 0.004026, 0.4565), (0.7287, -0.004464, 0.4564), (0.7392, -0.004464, 0.4565), (0.7392, 0.004026, 0.4566), (0.7517, 0.003979, 0.4567), (0.7517, -0.004376, 0.4566), (0.762, -0.004376, 0.4566), (0.762, 0.003979, 0.4568), (0.7742, 0.00441, 0.4568), (0.7742, -0.004781, 0.4566), (0.7855, -0.004781, 0.4565), (0.7855, 0.00441, 0.4566), (0.7975, 0.003973, 0.4566), (0.7975, -0.004404, 0.4564), (0.8078, -0.004404, 0.4564), (0.8078, 0.003973, 0.4566), (0.8204, 0.004122, 0.4564), (0.8204, -0.004405, 0.4562), (0.8309, -0.004405, 0.4561), (0.8309, 0.004122, 0.456), (0.8218, 0.003683, 0.5274), (0.8218, -0.004844, 0.5272), (0.8323, -0.004844, 0.5271), (0.8323, 0.003683, 0.5271), (0.7976, 0.003016, 0.5276), (0.7976, -0.005361, 0.5275), (0.8079, -0.005361, 0.5274), (0.8079, 0.003016, 0.5276), (0.7747, 0.003664, 0.5278), (0.7747, -0.005527, 0.5276), (0.7861, -0.005527, 0.5275), (0.7861, 0.003664, 0.5277), (0.7513, 0.00314, 0.5277), (0.7513, -0.005215, 0.5276), (0.7616, -0.005215, 0.5277), (0.7616, 0.00314, 0.5278), (0.7283, 0.003049, 0.5276), (0.7283, -0.00544, 0.5274), (0.7387, -0.00544, 0.5275), (0.7387, 0.003049, 0.5276), (0.7046, 0.003692, 0.527), (0.7046, -0.004676, 0.5271), (0.715, -0.004676, 0.5272), (0.715, 0.003692, 0.5274), (0.7683, -1.816e-08, 0.2889), (0.7683, -1.816e-08, 0.2889), (1.0, -0.02977, 0.2501), (1.0, 0.0008098, 0.2501), (0.0, -2.98e-08, 0.0), (0.0, 1.0, 1.0), (0.0, 0.1582, 0.7313), (0.0, 0.001184, 0.3659), (0.0, 0.3061, 0.8953), (0.0, 0.0009353, 0.2889), (0.0, -0.02965, 0.2889), (0.5, -2.98e-08, 0.0), (0.5, 1.0, 1.0), (0.2317, 1.0, 1.0), (0.5, 0.157, 0.7304), (0.1173, 0.157, 0.7304), (0.5, 0.0, 0.3659), (0.5, 0.3061, 0.8953), (0.1173, -1.49e-08, 0.3659), (0.2317, 0.3061, 0.8953), (0.346, 0.157, 0.7304), (0.346, -1.49e-08, 0.3659), (0.2317, 0.3061, 0.8953), (0.346, -0.01597, 0.3659), (0.346, -0.01587, 0.7302), (0.1173, -0.01597, 0.3659), (0.1173, -0.01587, 0.7302), (0.2317, -0.01587, 0.7709), (0.2317, -0.01597, 0.3659), (0.2317, 0.3061, 0.8953), (0.2317, -1.49e-08, 0.3659), (0.2317, 0.157, 0.7712), (0.2317, -0.01589, 0.751), (0.2317, 0.05287, 0.7303), (0.2317, 0.05319, 0.4548), (0.2317, -0.01595, 0.4538), (0.1402, -0.01587, 0.7383), (0.3231, -0.01587, 0.7383), (0.3231, -0.01589, 0.7249), (0.3003, 0.05287, 0.7156), (0.3003, 0.05319, 0.4531), (0.3231, -0.01595, 0.4536), (0.1402, -0.01589, 0.7249), (0.1631, 0.05287, 0.7156), (0.1402, -0.01595, 0.4536), (0.1631, 0.05319, 0.4531), (0.2317, -0.009205, 0.4541), (0.3003, -0.009205, 0.4534), (0.2774, -0.009205, 0.4537), (0.2545, -0.009205, 0.4539), (0.2088, -0.009205, 0.4538), (0.1859, -0.009205, 0.4537), (0.1631, -0.009205, 0.4534), (0.2317, 0.009347, 0.4543), (0.3003, 0.009347, 0.4533), (0.2774, 0.009347, 0.454), (0.2545, 0.009347, 0.4542), (0.2088, 0.009347, 0.4541), (0.1859, 0.009347, 0.4541), (0.1631, 0.009347, 0.4533), (0.2942, 0.004054, 0.456), (0.2942, -0.004314, 0.4561), (0.2839, -0.004314, 0.4562), (0.2839, 0.004054, 0.4564), (0.2713, 0.004026, 0.4565), (0.2713, -0.004464, 0.4564), (0.2608, -0.004464, 0.4565), (0.2608, 0.004026, 0.4566), (0.2483, 0.003979, 0.4567), (0.2483, -0.004376, 0.4566), (0.238, -0.004376, 0.4566), (0.238, 0.003979, 0.4568), (0.2258, 0.00441, 0.4568), (0.2258, -0.004781, 0.4566), (0.2145, -0.004781, 0.4565), (0.2145, 0.00441, 0.4566), (0.2025, 0.003973, 0.4566), (0.2025, -0.004404, 0.4564), (0.1922, -0.004404, 0.4564), (0.1922, 0.003973, 0.4566), (0.1796, 0.004122, 0.4564), (0.1796, -0.004405, 0.4562), (0.1691, -0.004405, 0.4561), (0.1691, 0.004122, 0.456), (0.1782, 0.003683, 0.5274), (0.1782, -0.004844, 0.5272), (0.1677, -0.004844, 0.5271), (0.1677, 0.003683, 0.5271), (0.2024, 0.003016, 0.5276), (0.2024, -0.005361, 0.5275), (0.1921, -0.005361, 0.5274), (0.1921, 0.003016, 0.5276), (0.2253, 0.003664, 0.5278), (0.2253, -0.005527, 0.5276), (0.2139, -0.005527, 0.5275), (0.2139, 0.003664, 0.5277), (0.2487, 0.00314, 0.5277), (0.2487, -0.005215, 0.5276), (0.2384, -0.005215, 0.5277), (0.2384, 0.00314, 0.5278), (0.2717, 0.003049, 0.5276), (0.2717, -0.00544, 0.5274), (0.2613, -0.00544, 0.5275), (0.2613, 0.003049, 0.5276), (0.2954, 0.003692, 0.527), (0.2954, -0.004676, 0.5271), (0.285, -0.004676, 0.5272), (0.285, 0.003692, 0.5274), (0.5, -2.98e-08, 0.2889), (0.2317, -1.816e-08, 0.2889), (0.2317, -1.816e-08, 0.2889), (0.0, -0.02977, 0.2501), (0.5, -0.03058, 0.2501), (0.5, -2.98e-08, 0.2889), (0.0, 0.0008098, 0.2501), (0.5, -2.98e-08, 0.2501), (0.5, -0.03058, 0.2889)], [], [(4, 10, 8, 2), (13, 116, 113, 11), (8, 9, 3, 2), (20, 13, 11, 22), (10, 20, 22, 8), (27, 17, 8), (27, 18, 23, 33), (42, 26, 43), (23, 29, 30, 24), (33, 23, 24, 34), (28, 18, 22, 11), (41, 26, 42), (37, 26, 41), (15, 28, 11), (40, 26, 37), (32, 38, 45), (32, 45, 31), (113, 115, 12, 11), (29, 32, 31, 30), (39, 26, 40), (38, 26, 39), (15, 14, 32, 29), (6, 215, 211, 101), (99, 215, 100), (43, 26, 35), (36, 50, 35), (32, 26, 38), (19, 12, 21), (14, 15, 11, 12), (17, 27, 33), (16, 19, 9), (50, 43, 35), (9, 21, 99), (19, 21, 9), (49, 70, 69, 42), (42, 72, 71, 49), (39, 56, 55, 46), (40, 57, 56, 39), (39, 53, 52, 38), (19, 14, 12), (46, 54, 53, 39), (47, 58, 57, 40), (47, 59, 62, 44), (44, 63, 66, 48), (46, 55, 58, 47), (41, 65, 64, 37), (44, 62, 61, 37), (48, 67, 70, 49), (43, 73, 72, 42), (49, 71, 74, 50), (40, 60, 59, 47), (37, 64, 63, 44), (72, 76, 75, 71), (73, 77, 76, 72), (74, 78, 77, 73), (71, 75, 78, 74), (68, 80, 79, 67), (69, 81, 80, 68), (70, 82, 81, 69), (67, 79, 82, 70), (64, 84, 83, 63), (65, 85, 84, 64), (66, 86, 85, 65), (63, 83, 86, 66), (60, 88, 87, 59), (61, 89, 88, 60), (62, 90, 89, 61), (59, 87, 90, 62), (56, 92, 91, 55), (57, 93, 92, 56), (58, 94, 93, 57), (55, 91, 94, 58), (52, 96, 95, 51), (53, 97, 96, 52), (54, 98, 97, 53), (51, 95, 98, 54), (98, 95, 96, 97), (94, 91, 92, 93), (78, 75, 76, 77), (82, 79, 80, 81), (86, 83, 84, 85), (90, 87, 88, 89), (35, 26, 19, 16), (12, 115, 207, 100), (21, 12, 100, 99), (102, 212, 214), (33, 35, 16, 17), (100, 215, 6, 5), (102, 214, 110, 0), (34, 36, 35, 33), (17, 16, 9, 8), (24, 25, 36, 34), (18, 28, 29, 23), (18, 27, 8, 22), (31, 45, 46, 25), (25, 46, 47), (25, 47, 44), (25, 44, 48), (25, 48, 49), (25, 49, 50, 36), (30, 31, 25, 24), (7, 20, 10), (7, 111, 116, 13), (7, 13, 20), (1, 7, 10, 4), (102, 101, 211, 212), (99, 100, 5), (3, 9, 99, 5), (28, 15, 29), (26, 32, 14, 19), (45, 51, 54, 46), (37, 61, 60, 40), (50, 74, 73, 43), (42, 69, 68, 41), (48, 66, 65, 41), (41, 68, 67, 48), (38, 52, 51, 45), (107, 105, 114, 118), (121, 119, 113, 116), (114, 105, 106, 117), (128, 130, 119, 121), (118, 114, 130, 128), (135, 114, 125), (135, 141, 131, 126), (150, 151, 134), (131, 132, 138, 137), (141, 142, 132, 131), (136, 119, 130, 126), (149, 150, 134), (145, 149, 134), (123, 119, 136), (148, 145, 134), (140, 153, 146), (140, 139, 153), (113, 119, 120, 115), (137, 138, 139, 140), (147, 148, 134), (146, 147, 134), (123, 137, 140, 122), (109, 210, 211, 215), (208, 209, 215), (151, 143, 134), (144, 143, 158), (140, 146, 134), (127, 129, 120), (122, 120, 119, 123), (125, 141, 135), (124, 117, 127), (158, 143, 151), (117, 208, 129), (127, 117, 129), (157, 150, 177, 178), (150, 157, 179, 180), (147, 154, 163, 164), (148, 147, 164, 165), (147, 146, 160, 161), (127, 120, 122), (154, 147, 161, 162), (155, 148, 165, 166), (155, 152, 170, 167), (152, 156, 174, 171), (154, 155, 166, 163), (149, 145, 172, 173), (152, 145, 169, 170), (156, 157, 178, 175), (151, 150, 180, 181), (157, 158, 182, 179), (148, 155, 167, 168), (145, 152, 171, 172), (180, 179, 183, 184), (181, 180, 184, 185), (182, 181, 185, 186), (179, 182, 186, 183), (176, 175, 187, 188), (177, 176, 188, 189), (178, 177, 189, 190), (175, 178, 190, 187), (172, 171, 191, 192), (173, 172, 192, 193), (174, 173, 193, 194), (171, 174, 194, 191), (168, 167, 195, 196), (169, 168, 196, 197), (170, 169, 197, 198), (167, 170, 198, 195), (164, 163, 199, 200), (165, 164, 200, 201), (166, 165, 201, 202), (163, 166, 202, 199), (160, 159, 203, 204), (161, 160, 204, 205), (162, 161, 205, 206), (159, 162, 206, 203), (206, 205, 204, 203), (202, 201, 200, 199), (186, 185, 184, 183), (190, 189, 188, 187), (194, 193, 192, 191), (198, 197, 196, 195), (143, 124, 127, 134), (120, 209, 207, 115), (129, 208, 209, 120), (213, 214, 212), (141, 125, 124, 143), (209, 108, 109, 215), (213, 103, 110, 214), (142, 141, 143, 144), (125, 114, 117, 124), (132, 142, 144, 133), (126, 131, 137, 136), (126, 130, 114, 135), (139, 133, 154, 153), (133, 155, 154), (133, 152, 155), (133, 156, 152), (133, 157, 156), (133, 144, 158, 157), (138, 132, 133, 139), (112, 118, 128), (112, 121, 116, 111), (112, 128, 121), (104, 107, 118, 112), (213, 212, 211, 210), (208, 108, 209), (106, 108, 208, 117), (136, 137, 123), (134, 127, 122, 140), (153, 154, 162, 159), (145, 148, 168, 169), (158, 151, 181, 182), (150, 149, 176, 177), (156, 149, 173, 174), (149, 156, 175, 176), (146, 153, 159, 160), (207, 212, 99, 100), (212, 215, 99), (207, 209, 208, 212), (212, 208, 215)])
_uv = me_roof.uv_layers.new(name='UVMap')
_uv.uv.foreach_set('vector', [0.5, 0.0, 1.0, 0.0, 1.0, 1.0, 0.5, 1.0, 0.0, 0.0, 1.0, 0.0, 1.0, 1.0, 0.0, 1.0, 0.0, 0.0, 1.0, 0.0, 1.0, 0.5, 0.0, 0.5, 0.0, 0.0, 1.0, 0.0, 1.0, 1.0, 0.0, 1.0, 0.0, 0.0, 1.0, 0.0, 1.0, 1.0, 0.0, 1.0, 0.0, 0.0, 1.0, 0.0, 1.0, 1.0, 0.0, 0.0, 1.0, 0.0, 1.0, 1.0, 0.0, 1.0, 1.0, 0.5, 1.0, 1.0, 0.0, 0.5, 0.0, 0.0, 1.0, 0.0, 1.0, 1.0, 0.0, 1.0, 0.0, 0.0, 1.0, 0.0, 1.0, 1.0, 0.0, 1.0, 0.0, 0.0, 1.0, 0.0, 1.0, 1.0, 0.0, 1.0, 1.0, 0.5, 1.0, 1.0, 0.0, 0.5, 1.0, 0.5, 1.0, 1.0, 0.0, 0.5, 0.0, 0.0, 1.0, 0.0, 1.0, 1.0, 1.0, 0.5, 1.0, 1.0, 0.0, 0.5, 1.0, 0.25, 0.0, 0.5, 0.0, 0.25, 1.0, 0.0, 0.0, 0.25, 0.0, 0.0, 0.0, 0.0, 1.0, 0.0, 1.0, 1.0, 0.0, 1.0, 0.0, 0.0, 1.0, 0.0, 1.0, 1.0, 0.0, 1.0, 1.0, 0.5, 1.0, 1.0, 0.0, 0.5, 1.0, 0.5, 1.0, 1.0, 0.0, 0.5, 0.0, 0.0, 1.0, 0.0, 1.0, 1.0, 0.0, 1.0, 0.5, 0.5, 1.0, 0.5, 1.0, 0.75, 0.5, 0.75, 1.0, 0.5, 1.0, 0.5, 0.0, 0.5, 1.0, 0.5, 1.0, 1.0, 0.0, 1.0, 1.0, 0.0, 1.0, 0.25, 0.0, 0.2499, 1.0, 0.5, 0.0, 1.0, 0.0, 0.5, 0.0, 0.0, 1.0, 1.0, 0.0, 1.0, 0.0, 0.0, 1.0, 0.0, 1.0, 1.0, 0.0, 1.0, 0.0, 0.0, 1.0, 0.0, 1.0, 1.0, 0.0, 0.0, 1.0, 0.0, 1.0, 1.0, 1.0, 0.25, 1.0, 0.5, 0.0, 0.5, 0.0, 0.0, 1.0, 0.0, 1.0, 0.5, 0.0, 0.0, 1.0, 1.0, 0.0, 1.0, 1.0, 0.25, 1.0, 0.5, 0.0, 0.5, 0.0, 0.25, 1.0, 0.25, 1.0, 0.5, 0.0, 0.5, 0.0, 0.25, 1.0, 0.25, 1.0, 0.5, 0.0, 0.5, 0.0, 0.25, 1.0, 0.25, 1.0, 0.5, 0.0, 0.5, 0.0, 0.25, 1.0, 0.25, 1.0, 0.5, 0.0, 0.5, 0.0, 0.25, 0.0, 0.0, 1.0, 0.0, 1.0, 1.0, 1.0, 0.25, 1.0, 0.5, 0.0, 0.5, 0.0, 0.25, 1.0, 0.25, 1.0, 0.5, 0.0, 0.5, 0.0, 0.25, 1.0, 0.25, 1.0, 0.5, 0.0, 0.5, 0.0, 0.25, 1.0, 0.25, 1.0, 0.5, 0.0, 0.5, 0.0, 0.25, 1.0, 0.25, 1.0, 0.5, 0.0, 0.5, 0.0, 0.25, 1.0, 0.25, 1.0, 0.5, 0.0, 0.5, 0.0, 0.25, 1.0, 0.25, 1.0, 0.5, 0.0, 0.5, 0.0, 0.25, 1.0, 0.25, 1.0, 0.5, 0.0, 0.5, 0.0, 0.25, 1.0, 0.25, 1.0, 0.5, 0.0, 0.5, 0.0, 0.25, 1.0, 0.25, 1.0, 0.5, 0.0, 0.5, 0.0, 0.25, 1.0, 0.25, 1.0, 0.5, 0.0, 0.5, 0.0, 0.25, 1.0, 0.25, 1.0, 0.5, 0.0, 0.5, 0.0, 0.25, 1.0, 0.25, 1.0, 0.5, 0.0, 0.5, 0.0, 0.25, 1.0, 0.25, 1.0, 0.5, 0.0, 0.5, 0.0, 0.25, 1.0, 0.25, 1.0, 0.5, 0.0, 0.5, 0.0, 0.25, 1.0, 0.25, 1.0, 0.5, 0.0, 0.5, 0.0, 0.25, 1.0, 0.25, 1.0, 0.5, 0.0, 0.5, 0.0, 0.25, 1.0, 0.25, 1.0, 0.5, 0.0, 0.5, 0.0, 0.25, 1.0, 0.25, 1.0, 0.5, 0.0, 0.5, 0.0, 0.25, 1.0, 0.25, 1.0, 0.5, 0.0, 0.5, 0.0, 0.25, 1.0, 0.25, 1.0, 0.5, 0.0, 0.5, 0.0, 0.25, 1.0, 0.25, 1.0, 0.5, 0.0, 0.5, 0.0, 0.25, 1.0, 0.25, 1.0, 0.5, 0.0, 0.5, 0.0, 0.25, 1.0, 0.25, 1.0, 0.5, 0.0, 0.5, 0.0, 0.25, 1.0, 0.25, 1.0, 0.5, 0.0, 0.5, 0.0, 0.25, 1.0, 0.25, 1.0, 0.5, 0.0, 0.5, 0.0, 0.25, 1.0, 0.25, 1.0, 0.5, 0.0, 0.5, 0.0, 0.25, 1.0, 0.25, 1.0, 0.5, 0.0, 0.5, 0.0, 0.25, 1.0, 0.25, 1.0, 0.5, 0.0, 0.5, 0.0, 0.25, 1.0, 0.25, 1.0, 0.5, 0.0, 0.5, 0.0, 0.25, 1.0, 0.25, 1.0, 0.5, 0.0, 0.5, 0.0, 0.25, 1.0, 0.25, 1.0, 0.5, 0.0, 0.5, 0.0, 0.25, 1.0, 0.25, 1.0, 0.5, 0.0, 0.5, 0.0, 0.25, 1.0, 0.25, 1.0, 0.5, 0.0, 0.5, 0.0, 0.25, 1.0, 0.25, 1.0, 0.5, 0.0, 0.5, 0.0, 0.25, 1.0, 0.25, 1.0, 0.5, 0.0, 0.5, 0.0, 0.25, 1.0, 0.5, 1.0, 0.5, 1.0, 0.5, 1.0, 0.5, 1.0, 0.5, 1.0, 0.5, 1.0, 0.5, 1.0, 0.5, 1.0, 0.5, 1.0, 0.5, 1.0, 0.5, 1.0, 0.5, 1.0, 0.5, 1.0, 0.5, 1.0, 0.5, 1.0, 0.5, 1.0, 0.5, 1.0, 0.5, 1.0, 0.5, 1.0, 0.5, 1.0, 0.5, 1.0, 0.5, 1.0, 0.5, 1.0, 0.5, 0.0, 0.0, 1.0, 0.0, 1.0, 1.0, 0.0, 1.0, 0.0, 0.0, 1.0, 0.0, 1.0, 0.5, 0.0, 0.5, 0.0, 0.0, 1.0, 0.0, 1.0, 0.5, 0.0, 0.5, 0.5, 0.75, 1.0, 0.75, 1.0, 0.75, 0.0, 0.0, 1.0, 0.0, 1.0, 1.0, 0.0, 1.0, 1.0, 0.5, 1.0, 0.5, 0.5, 0.5, 0.5, 0.5, 0.5, 0.75, 1.0, 0.75, 1.0, 1.0, 0.5, 1.0, 0.0, 0.0, 1.0, 0.0, 1.0, 1.0, 0.0, 1.0, 0.0, 0.0, 1.0, 0.0, 1.0, 1.0, 0.0, 1.0, 0.0, 0.0, 1.0, 0.0, 1.0, 1.0, 0.0, 1.0, 0.0, 0.0, 1.0, 0.0, 1.0, 1.0, 0.0, 1.0, 0.0, 0.0, 1.0, 0.0, 1.0, 1.0, 0.0, 1.0, 1.0, 0.0, 1.0, 0.25, 0.0, 0.25, 0.0, 0.0, 0.0, 0.0, 1.0, 0.25, 0.0, 0.25, 0.0, 0.0, 1.0, 0.25, 0.0, 0.25, 0.0, 0.0, 1.0, 0.25, 0.0, 0.25, 0.0, 0.0, 1.0, 0.25, 0.0, 0.25, 1.0, 0.0, 1.0, 0.25, 0.0, 0.25, 0.0, 0.0, 0.0, 0.0, 1.0, 0.0, 1.0, 1.0, 0.0, 1.0, 0.0, 0.0, 1.0, 1.0, 0.0, 1.0, 0.0, 0.0, 1.0, 0.0, 1.0, 1.0, 0.0, 1.0, 0.0, 0.0, 1.0, 1.0, 0.0, 1.0, 0.5, 0.0, 1.0, 0.0, 1.0, 1.0, 0.5, 1.0, 0.5, 0.75, 0.5, 0.75, 1.0, 0.75, 1.0, 0.75, 1.0, 0.5, 1.0, 0.5, 0.5, 0.5, 0.5, 0.0, 1.0, 0.0, 1.0, 0.5, 0.5, 0.5, 0.0, 0.0, 1.0, 1.0, 0.0, 1.0, 0.0, 0.0, 1.0, 0.0, 1.0, 1.0, 0.0, 1.0, 1.0, 0.25, 1.0, 0.5, 0.0, 0.5, 0.0, 0.25, 1.0, 0.25, 1.0, 0.5, 0.0, 0.5, 0.0, 0.25, 1.0, 0.25, 1.0, 0.5, 0.0, 0.5, 0.0, 0.25, 1.0, 0.25, 1.0, 0.5, 0.0, 0.5, 0.0, 0.25, 1.0, 0.25, 1.0, 0.5, 0.0, 0.5, 0.0, 0.25, 1.0, 0.25, 1.0, 0.5, 0.0, 0.5, 0.0, 0.25, 1.0, 0.25, 1.0, 0.5, 0.0, 0.5, 0.0, 0.25, 0.5, 0.0, 0.5, 1.0, 1.0, 1.0, 1.0, 0.0, 0.0, 0.0, 0.0, 1.0, 1.0, 1.0, 1.0, 0.0, 0.0, 0.0, 0.0, 0.5, 1.0, 0.5, 1.0, 0.0, 0.0, 0.0, 0.0, 1.0, 1.0, 1.0, 1.0, 0.0, 0.0, 0.0, 0.0, 1.0, 1.0, 1.0, 1.0, 0.0, 0.0, 0.0, 1.0, 1.0, 1.0, 0.0, 0.0, 0.0, 0.0, 1.0, 1.0, 1.0, 1.0, 0.0, 1.0, 0.5, 0.0, 0.5, 1.0, 1.0, 0.0, 0.0, 0.0, 1.0, 1.0, 1.0, 1.0, 0.0, 0.0, 0.0, 0.0, 1.0, 1.0, 1.0, 1.0, 0.0, 0.0, 0.0, 0.0, 1.0, 1.0, 1.0, 1.0, 0.0, 1.0, 0.5, 0.0, 0.5, 1.0, 1.0, 1.0, 0.5, 0.0, 0.5, 1.0, 1.0, 0.0, 0.0, 1.0, 1.0, 1.0, 0.0, 1.0, 0.5, 0.0, 0.5, 1.0, 1.0, 1.0, 0.25, 0.0, 0.25, 0.0, 0.5, 1.0, 0.0, 0.0, 0.0, 0.0, 0.25, 0.0, 0.0, 0.0, 1.0, 1.0, 1.0, 1.0, 0.0, 0.0, 0.0, 0.0, 1.0, 1.0, 1.0, 1.0, 0.0, 1.0, 0.5, 0.0, 0.5, 1.0, 1.0, 1.0, 0.5, 0.0, 0.5, 1.0, 1.0, 0.0, 0.0, 0.0, 1.0, 1.0, 1.0, 1.0, 0.0, 0.5, 0.5, 0.5, 0.75, 1.0, 0.75, 1.0, 0.5, 1.0, 0.5, 0.0, 0.5, 1.0, 0.5, 1.0, 0.5, 0.0, 1.0, 1.0, 1.0, 1.0, 0.0, 0.0, 0.2499, 1.0, 0.25, 1.0, 0.5, 0.0, 0.5, 0.0, 1.0, 0.0, 0.0, 0.0, 1.0, 1.0, 1.0, 0.0, 0.0, 0.0, 1.0, 1.0, 1.0, 1.0, 0.0, 0.0, 0.0, 1.0, 1.0, 1.0, 0.0, 0.0, 0.0, 1.0, 1.0, 1.0, 0.0, 1.0, 0.25, 0.0, 0.5, 1.0, 0.5, 0.0, 0.0, 1.0, 0.5, 1.0, 0.0, 0.0, 0.0, 0.0, 1.0, 1.0, 1.0, 1.0, 0.25, 0.0, 0.25, 0.0, 0.5, 1.0, 0.5, 1.0, 0.25, 0.0, 0.25, 0.0, 0.5, 1.0, 0.5, 1.0, 0.25, 0.0, 0.25, 0.0, 0.5, 1.0, 0.5, 1.0, 0.25, 0.0, 0.25, 0.0, 0.5, 1.0, 0.5, 1.0, 0.25, 0.0, 0.25, 0.0, 0.5, 1.0, 0.5, 0.0, 0.0, 1.0, 1.0, 1.0, 0.0, 1.0, 0.25, 0.0, 0.25, 0.0, 0.5, 1.0, 0.5, 1.0, 0.25, 0.0, 0.25, 0.0, 0.5, 1.0, 0.5, 1.0, 0.25, 0.0, 0.25, 0.0, 0.5, 1.0, 0.5, 1.0, 0.25, 0.0, 0.25, 0.0, 0.5, 1.0, 0.5, 1.0, 0.25, 0.0, 0.25, 0.0, 0.5, 1.0, 0.5, 1.0, 0.25, 0.0, 0.25, 0.0, 0.5, 1.0, 0.5, 1.0, 0.25, 0.0, 0.25, 0.0, 0.5, 1.0, 0.5, 1.0, 0.25, 0.0, 0.25, 0.0, 0.5, 1.0, 0.5, 1.0, 0.25, 0.0, 0.25, 0.0, 0.5, 1.0, 0.5, 1.0, 0.25, 0.0, 0.25, 0.0, 0.5, 1.0, 0.5, 1.0, 0.25, 0.0, 0.25, 0.0, 0.5, 1.0, 0.5, 1.0, 0.25, 0.0, 0.25, 0.0, 0.5, 1.0, 0.5, 1.0, 0.25, 0.0, 0.25, 0.0, 0.5, 1.0, 0.5, 1.0, 0.25, 0.0, 0.25, 0.0, 0.5, 1.0, 0.5, 1.0, 0.25, 0.0, 0.25, 0.0, 0.5, 1.0, 0.5, 1.0, 0.25, 0.0, 0.25, 0.0, 0.5, 1.0, 0.5, 1.0, 0.25, 0.0, 0.25, 0.0, 0.5, 1.0, 0.5, 1.0, 0.25, 0.0, 0.25, 0.0, 0.5, 1.0, 0.5, 1.0, 0.25, 0.0, 0.25, 0.0, 0.5, 1.0, 0.5, 1.0, 0.25, 0.0, 0.25, 0.0, 0.5, 1.0, 0.5, 1.0, 0.25, 0.0, 0.25, 0.0, 0.5, 1.0, 0.5, 1.0, 0.25, 0.0, 0.25, 0.0, 0.5, 1.0, 0.5, 1.0, 0.25, 0.0, 0.25, 0.0, 0.5, 1.0, 0.5, 1.0, 0.25, 0.0, 0.25, 0.0, 0.5, 1.0, 0.5, 1.0, 0.25, 0.0, 0.25, 0.0, 0.5, 1.0, 0.5, 1.0, 0.25, 0.0, 0.25, 0.0, 0.5, 1.0, 0.5, 1.0, 0.25, 0.0, 0.25, 0.0, 0.5, 1.0, 0.5, 1.0, 0.25, 0.0, 0.25, 0.0, 0.5, 1.0, 0.5, 1.0, 0.25, 0.0, 0.25, 0.0, 0.5, 1.0, 0.5, 1.0, 0.25, 0.0, 0.25, 0.0, 0.5, 1.0, 0.5, 1.0, 0.25, 0.0, 0.25, 0.0, 0.5, 1.0, 0.5, 1.0, 0.25, 0.0, 0.25, 0.0, 0.5, 1.0, 0.5, 1.0, 0.25, 0.0, 0.25, 0.0, 0.5, 1.0, 0.5, 1.0, 0.25, 0.0, 0.25, 0.0, 0.5, 1.0, 0.5, 1.0, 0.25, 0.0, 0.25, 0.0, 0.5, 1.0, 0.5, 1.0, 0.25, 0.0, 0.25, 0.0, 0.5, 1.0, 0.5, 1.0, 0.5, 1.0, 0.5, 1.0, 0.5, 1.0, 0.5, 1.0, 0.5, 1.0, 0.5, 1.0, 0.5, 1.0, 0.5, 1.0, 0.5, 1.0, 0.5, 1.0, 0.5, 1.0, 0.5, 1.0, 0.5, 1.0, 0.5, 1.0, 0.5, 1.0, 0.5, 1.0, 0.5, 1.0, 0.5, 1.0, 0.5, 1.0, 0.5, 1.0, 0.5, 1.0, 0.5, 1.0, 0.5, 1.0, 0.5, 0.0, 0.0, 0.0, 1.0, 1.0, 1.0, 1.0, 0.0, 0.0, 0.0, 0.0, 0.5, 1.0, 0.5, 1.0, 0.0, 0.0, 0.0, 0.0, 0.5, 1.0, 0.5, 1.0, 0.0, 0.5, 0.75, 1.0, 0.75, 1.0, 0.75, 0.0, 0.0, 0.0, 1.0, 1.0, 1.0, 1.0, 0.0, 1.0, 0.5, 0.5, 0.5, 0.5, 0.5, 1.0, 0.5, 0.5, 0.75, 0.5, 1.0, 1.0, 1.0, 1.0, 0.75, 0.0, 0.0, 0.0, 1.0, 1.0, 1.0, 1.0, 0.0, 0.0, 0.0, 0.0, 1.0, 1.0, 1.0, 1.0, 0.0, 0.0, 0.0, 0.0, 1.0, 1.0, 1.0, 1.0, 0.0, 0.0, 0.0, 0.0, 1.0, 1.0, 1.0, 1.0, 0.0, 0.0, 0.0, 0.0, 1.0, 1.0, 1.0, 1.0, 0.0, 1.0, 0.0, 0.0, 0.0, 0.0, 0.25, 1.0, 0.25, 0.0, 0.0, 0.0, 0.25, 1.0, 0.25, 0.0, 0.0, 0.0, 0.25, 1.0, 0.25, 0.0, 0.0, 0.0, 0.25, 1.0, 0.25, 0.0, 0.0, 0.0, 0.25, 1.0, 0.25, 1.0, 0.0, 0.0, 0.0, 0.0, 0.25, 1.0, 0.25, 0.0, 0.0, 0.0, 1.0, 1.0, 1.0, 1.0, 0.0, 0.0, 0.0, 0.0, 1.0, 1.0, 1.0, 0.0, 0.0, 0.0, 1.0, 1.0, 1.0, 1.0, 0.0, 0.0, 0.0, 0.0, 1.0, 1.0, 1.0, 0.5, 0.0, 0.5, 1.0, 1.0, 1.0, 1.0, 0.0, 0.5, 0.75, 1.0, 0.75, 1.0, 0.75, 0.5, 0.75, 1.0, 0.5, 0.5, 0.5, 1.0, 0.5, 0.5, 0.0, 0.5, 0.5, 1.0, 0.5, 1.0, 0.0, 0.0, 0.0, 0.0, 1.0, 1.0, 1.0, 0.0, 0.0, 0.0, 1.0, 1.0, 1.0, 1.0, 0.0, 1.0, 0.25, 0.0, 0.25, 0.0, 0.5, 1.0, 0.5, 1.0, 0.25, 0.0, 0.25, 0.0, 0.5, 1.0, 0.5, 1.0, 0.25, 0.0, 0.25, 0.0, 0.5, 1.0, 0.5, 1.0, 0.25, 0.0, 0.25, 0.0, 0.5, 1.0, 0.5, 1.0, 0.25, 0.0, 0.25, 0.0, 0.5, 1.0, 0.5, 1.0, 0.25, 0.0, 0.25, 0.0, 0.5, 1.0, 0.5, 1.0, 0.25, 0.0, 0.25, 0.0, 0.5, 1.0, 0.5, 1.0, 0.5, 1.0, 0.5, 0.0, 0.5, 0.0, 0.5, 1.0, 0.5, 0.0, 0.5, 0.0, 0.5, 1.0, 0.5, 0.0, 0.5, 0.0, 0.5, 1.0, 0.5, 1.0, 0.5, 0.0, 0.5, 0.0, 0.5])
me_roof.use_remesh_preserve_volume = False
me_roof.use_remesh_preserve_attributes = False
me_roof.use_mirror_vertex_groups = False
me_roof.update()
me_old_window = bpy.data.meshes.new('old_window')
me_old_window.from_pydata([(1.0, -2.98e-08, 0.0), (0.0, -2.98e-08, 0.0), (1.0, 2.98e-08, 1.0), (0.0, 2.98e-08, 1.0), (0.5, -2.98e-08, 0.0), (0.5, 2.98e-08, 1.0), (0.0, 0.0, 0.5), (1.0, 0.0, 0.5), (0.25, -2.98e-08, 0.0), (0.25, 2.98e-08, 1.0), (0.0, -1.49e-08, 0.25), (1.0, 1.49e-08, 0.75), (0.75, -2.98e-08, 0.0), (0.75, 2.98e-08, 1.0), (0.0, 1.49e-08, 0.75), (1.0, -1.49e-08, 0.25), (0.5, -1.49e-08, 0.25), (0.5, 1.49e-08, 0.75), (0.75, 0.0, 0.5), (0.25, 0.0, 0.5), (0.25, -1.49e-08, 0.25), (0.75, -1.49e-08, 0.25), (0.75, 1.49e-08, 0.75), (0.25, 1.49e-08, 0.75), (0.0, -9.718e-09, 0.337), (1.0, -9.718e-09, 0.337), (0.5, -9.718e-09, 0.337), (0.25, -9.718e-09, 0.337), (0.75, -9.718e-09, 0.337), (0.2944, -0.1673, 0.25), (0.2944, -0.2131, 0.25), (0.2944, -1.49e-08, 0.25), (0.2944, 2.98e-08, 1.0), (0.2944, -2.98e-08, 0.0), (0.2944, 0.0, 0.5), (0.25, -0.2131, 0.337), (0.75, -0.2131, 0.337), (0.75, -0.1673, 0.337), (0.25, -0.1673, 0.337), (0.2944, -0.1673, 0.337), (0.2944, -0.2131, 0.337), (0.2944, -9.718e-09, 0.337), (0.2944, 1.49e-08, 0.75), (0.5, -0.2131, 0.25), (0.25, -0.2131, 0.25), (0.75, -0.2131, 0.25), (0.5, -0.2131, 0.337), (0.5, -0.1673, 0.337), (0.75, -0.1673, 0.25), (0.25, -0.1673, 0.25), (0.5, -0.1673, 0.25), (0.701, -0.1673, 0.25), (0.701, -0.2131, 0.25), (0.701, -1.49e-08, 0.25), (0.701, 0.0, 0.5), (0.701, 2.98e-08, 1.0), (0.701, -2.98e-08, 0.0), (0.701, -0.1673, 0.337), (0.701, -0.2131, 0.337), (0.701, -9.718e-09, 0.337), (0.701, 1.49e-08, 0.75), (0.25, -9.718e-09, 0.4994), (0.75, -9.718e-09, 0.4994), (0.25, -0.2131, 0.4994), (0.75, -0.2131, 0.4994), (0.75, -0.1673, 0.4994), (0.25, -0.1673, 0.4994), (0.2944, -0.1673, 0.4994), (0.2944, -0.2131, 0.4994), (0.2944, -9.718e-09, 0.4994), (0.5, -0.2131, 0.4994), (0.5, -0.1673, 0.4994), (0.701, -0.1673, 0.4994), (0.701, -0.2131, 0.4994), (0.701, -9.718e-09, 0.4994), (0.5, 0.06249, 0.5), (0.5, 0.06249, 0.75), (0.5, 0.06249, 0.337), (0.2944, 0.06249, 0.5), (0.2944, 0.06249, 0.337), (0.2944, 0.06249, 0.75), (0.701, 0.06249, 0.5), (0.701, 0.06249, 0.337), (0.701, 0.06249, 0.75), (1.0, 2.251e-08, 0.8777), (0.0, 2.251e-08, 0.8777), (0.5002, 2.251e-08, 0.8527), (0.8176, 2.251e-08, 0.8527), (0.1829, 2.251e-08, 0.8527), (0.2393, 2.251e-08, 0.8527), (0.7553, 2.251e-08, 0.8527), (0.2944, -0.05096, 0.75), (0.25, -0.05096, 0.75), (0.75, -0.05096, 0.75), (0.5, -0.05096, 0.75), (0.7553, -0.05096, 0.8527), (0.2393, -0.05096, 0.8527), (0.1829, -0.05096, 0.8527), (0.8176, -0.05096, 0.8527), (0.5002, -0.05096, 0.8527), (0.701, -0.05096, 0.75)], [], [(20, 10, 1, 8), (53, 16, 4, 56), (80, 76, 17, 42), (23, 14, 6, 19), (31, 20, 8, 33), (31, 16, 50, 29), (27, 24, 10, 20), (12, 0, 15, 21), (25, 28, 21, 15), (27, 20, 49, 38), (11, 22, 18, 7), (84, 87, 22, 11), (98, 93, 22, 87), (42, 23, 19, 34), (97, 96, 89, 88), (88, 85, 14, 23), (81, 75, 77, 82), (19, 6, 24, 27), (7, 18, 28, 25), (41, 26, 77, 79), (37, 48, 21, 28), (53, 21, 48, 51), (40, 35, 44, 30), (36, 45, 48, 37), (39, 41, 69, 67), (58, 46, 43, 52), (39, 47, 26, 41), (38, 49, 44, 35), (75, 78, 79, 77), (29, 50, 43, 30), (51, 48, 45, 52), (57, 47, 71, 72), (16, 31, 33, 4), (20, 31, 29, 49), (81, 82, 59, 54), (42, 17, 94, 91), (34, 41, 79, 78), (46, 40, 30, 43), (65, 64, 36, 37), (58, 36, 64, 73), (49, 29, 30, 44), (83, 76, 75, 81), (16, 53, 51, 50), (50, 51, 52, 43), (99, 95, 90, 86), (36, 58, 52, 45), (21, 53, 56, 12), (67, 71, 47, 39), (47, 57, 59, 26), (22, 60, 54, 18), (72, 65, 62, 74), (68, 70, 71, 67), (73, 64, 65, 72), (66, 67, 69, 61), (63, 68, 67, 66), (70, 73, 72, 71), (63, 66, 38, 35), (68, 63, 35, 40), (76, 80, 78, 75), (73, 70, 46, 58), (37, 28, 62, 65), (66, 61, 27, 38), (72, 74, 59, 57), (40, 46, 70, 68), (83, 81, 54, 60), (60, 17, 76, 83), (42, 34, 78, 80), (82, 77, 26, 59), (2, 13, 87, 84), (55, 5, 86, 90), (32, 9, 88, 89), (9, 3, 85, 88), (5, 32, 89, 86), (13, 55, 90, 87), (96, 99, 86, 89), (88, 23, 92, 97), (100, 94, 17, 60), (60, 22, 93, 100), (95, 99, 94, 100), (99, 96, 91, 94), (96, 97, 92, 91), (98, 95, 100, 93), (91, 92, 23, 42), (95, 98, 87, 90)])
me_old_window.materials.append(mat_material)
me_old_window.use_remesh_preserve_volume = False
me_old_window.use_remesh_preserve_attributes = False
me_old_window.use_mirror_vertex_groups = False
me_old_window.update()
me_corner = bpy.data.meshes.new('corner')
me_corner.from_pydata([(1.0, 1.0, 0.0), (1.0, 1.0, 1.0), (1.0, 0.901, 0.0), (1.0, 0.901, 1.0), (1.0, 0.7837, 0.0), (1.0, 0.7837, 1.0), (1.0, 0.6108, 0.0), (1.0, 0.6108, 1.0), (1.0, 0.4633, 0.0), (1.0, 0.4633, 1.0), (0.5555, 0.0, 0.0), (0.5555, 0.0, 1.0), (0.3966, 0.0, 0.0), (0.3827, 0.0, 1.0), (0.115, 0.0, 0.0), (0.1959, 0.0, 1.0), (9.313e-10, 0.0, 0.0), (9.313e-10, 0.0, 1.0), (0.3966, -0.000308, 0.1519), (0.3964, -0.000308, 0.2857), (0.3964, -0.000308, 0.8554), (0.2535, -0.000308, 0.2857), (0.2535, -0.0003079, 0.8571), (0.115, -0.000308, 0.1519), (0.1107, -0.000308, 0.2857), (0.1107, -0.000308, 0.8554), (0.3964, 0.0373, 0.2857), (0.3964, 0.0373, 0.8554), (0.2535, 0.0373, 0.2857), (0.2535, 0.0373, 0.8554), (0.1107, 0.0373, 0.2857), (0.1107, 0.0373, 0.8554), (0.3964, -0.000308, 0.2399), (0.2535, -0.000308, 0.2399), (0.114, -0.000308, 0.2399), (0.3964, -0.05712, 0.2857), (0.2535, -0.05712, 0.2857), (0.1107, -0.05712, 0.2857), (0.3964, -0.05712, 0.2399), (0.2535, -0.05712, 0.2399), (0.1107, -0.05712, 0.2399), (0.3964, -0.08134, 0.2857), (0.2535, -0.08134, 0.2857), (0.1107, -0.08134, 0.2857), (0.3964, -0.08134, 0.2399), (0.2535, -0.08134, 0.2399), (0.1107, -0.08134, 0.2399), (0.2823, -0.05712, 0.2857), (0.3151, -0.05712, 0.2857), (0.3508, -0.05712, 0.2857), (0.1597, -0.05712, 0.2857), (0.1933, -0.05712, 0.2857), (0.2242, -0.05712, 0.2857), (0.2823, -0.08134, 0.2857), (0.3151, -0.08134, 0.2857), (0.3508, -0.08134, 0.2857), (0.1597, -0.08134, 0.2857), (0.1933, -0.08134, 0.2857), (0.2242, -0.08134, 0.2857), (0.3964, -0.06317, 0.2857), (0.3964, -0.07528, 0.2857), (0.2535, -0.07528, 0.2857), (0.2388, -0.07528, 0.2857), (0.2535, -0.06317, 0.2857), (0.1107, -0.06317, 0.2857), (0.1107, -0.07528, 0.2857), (0.3675, -0.05712, 0.2857), (0.2823, -0.06317, 0.2857), (0.2823, -0.07528, 0.2857), (0.2388, -0.06317, 0.2857), (0.3151, -0.06317, 0.2857), (0.3151, -0.07528, 0.2857), (0.2064, -0.07528, 0.2857), (0.3508, -0.06317, 0.2857), (0.3508, -0.07528, 0.2857), (0.1597, -0.06317, 0.2857), (0.1597, -0.07528, 0.2857), (0.3675, -0.08134, 0.2857), (0.1933, -0.06317, 0.2857), (0.1933, -0.07528, 0.2857), (0.3675, -0.06317, 0.2857), (0.2242, -0.06317, 0.2857), (0.2242, -0.07528, 0.2857), (0.3675, -0.07528, 0.2857), (0.2064, -0.06317, 0.2857), (0.2675, -0.07528, 0.2857), (0.2675, -0.06317, 0.2857), (0.2675, -0.08134, 0.2857), (0.1741, -0.08134, 0.2857), (0.1741, -0.06317, 0.2857), (0.2959, -0.05712, 0.2857), (0.2959, -0.08134, 0.2857), (0.2959, -0.06317, 0.2857), (0.2959, -0.07528, 0.2857), (0.1741, -0.07528, 0.2857), (0.1741, -0.05712, 0.2857), (0.2675, -0.05712, 0.2857), (0.3292, -0.07528, 0.2857), (0.3292, -0.06317, 0.2857), (0.3292, -0.08134, 0.2857), (0.3292, -0.05712, 0.2857), (0.2064, -0.05712, 0.2857), (0.2064, -0.08134, 0.2857), (0.2388, -0.05712, 0.2857), (0.2388, -0.08134, 0.2857), (0.1444, -0.07528, 0.2857), (0.1444, -0.06317, 0.2857), (0.1444, -0.08134, 0.2857), (0.1444, -0.05712, 0.2857), (0.383, -0.07528, 0.2857), (0.383, -0.06317, 0.2857), (0.383, -0.08134, 0.2857), (0.383, -0.05712, 0.2857), (0.1346, -0.05712, 0.2857), (0.1346, -0.08134, 0.2857), (0.1346, -0.06317, 0.2857), (0.1346, -0.07528, 0.2857), (0.2675, -0.06317, 0.4467), (0.1741, -0.06317, 0.4467), (0.2959, -0.06317, 0.4467), (0.2959, -0.07528, 0.4467), (0.3964, -0.06317, 0.4467), (0.3964, -0.07528, 0.4467), (0.2535, -0.07528, 0.4467), (0.2388, -0.07528, 0.4467), (0.2535, -0.06317, 0.4467), (0.1107, -0.06317, 0.4467), (0.1107, -0.07528, 0.4467), (0.2823, -0.06317, 0.4467), (0.1204, -0.07528, 0.2857), (0.1204, -0.06317, 0.2857), (0.1204, -0.08134, 0.2857), (0.1204, -0.05712, 0.2857), (0.3964, -0.03786, 0.4467), (0.3825, -0.03851, 0.4467), (0.3964, -0.01886, 0.4467), (0.3821, -0.01944, 0.4467), (0.1204, -0.07528, 0.4467), (0.1204, -0.06317, 0.4467), (0.3964, -0.06317, 0.3185), (0.3816, -0.000308, 0.2857), (0.1741, -0.07528, 0.4467), (0.3292, -0.07528, 0.4467), (0.3292, -0.06317, 0.4467), (0.1444, -0.07528, 0.4467), (0.3508, -0.07528, 0.4467), (0.1597, -0.06317, 0.4467), (0.1597, -0.07528, 0.4467), (0.1933, -0.06317, 0.4467), (0.1933, -0.07528, 0.4467), (0.3675, -0.06317, 0.4467), (0.2242, -0.06317, 0.4467), (0.1444, -0.06317, 0.4467), (0.383, -0.07528, 0.4467), (0.383, -0.06317, 0.4467), (0.1346, -0.06317, 0.4467), (0.1346, -0.07528, 0.4467), (0.3964, -0.03786, 0.2857), (0.3825, -0.03851, 0.2857), (0.3964, -0.01886, 0.2857), (0.3821, -0.01944, 0.2857), (0.2242, -0.07528, 0.4467), (0.3675, -0.07528, 0.4467), (0.2064, -0.06317, 0.4467), (0.2675, -0.07528, 0.4467), (0.3508, -0.06317, 0.4467), (0.2064, -0.07528, 0.4467), (0.3151, -0.07528, 0.4467), (0.3151, -0.06317, 0.4467), (0.2388, -0.06317, 0.4467), (0.2823, -0.07528, 0.4467), (0.1213, -0.000308, 0.2857), (0.1107, -0.02344, 0.2857), (0.121, -0.02252, 0.2857), (0.1207, -0.03758, 0.2857), (0.1107, -0.03938, 0.2857), (0.1107, -0.02344, 0.4467), (0.121, -0.02252, 0.4467), (0.1207, -0.03758, 0.4467), (0.1107, -0.03938, 0.4467), (0.3966, -0.000308, 0.2033), (0.2535, -0.000308, 0.2033), (0.115, -0.000308, 0.2033), (0.9995, 0.8964, 0.1554), (0.9995, 0.8964, 0.2857), (0.9995, 0.8964, 0.8554), (0.9995, 0.7535, 0.1519), (0.9995, 0.7535, 0.2857), (0.9995, 0.7535, 0.8571), (1.0, 0.6108, 0.1519), (0.9995, 0.6107, 0.2857), (0.9995, 0.6107, 0.8554), (0.9619, 0.8964, 0.2857), (0.9619, 0.8964, 0.8554), (0.9619, 0.7535, 0.2857), (0.9619, 0.7535, 0.8554), (0.9619, 0.6107, 0.2857), (0.9619, 0.6107, 0.8554), (0.9995, 0.8964, 0.2399), (0.9995, 0.7535, 0.2399), (0.9995, 0.614, 0.2399), (1.056, 0.8964, 0.2857), (1.056, 0.7535, 0.2857), (1.056, 0.6107, 0.2857), (1.056, 0.8964, 0.2399), (1.056, 0.7535, 0.2399), (1.056, 0.6107, 0.2399), (1.081, 0.8964, 0.2857), (1.081, 0.7535, 0.2857), (1.081, 0.6107, 0.2857), (1.081, 0.8964, 0.2399), (1.081, 0.7535, 0.2399), (1.081, 0.6107, 0.2399), (1.056, 0.7823, 0.2857), (1.056, 0.8151, 0.2857), (1.056, 0.8508, 0.2857), (1.056, 0.6597, 0.2857), (1.056, 0.6933, 0.2857), (1.056, 0.7242, 0.2857), (1.081, 0.7823, 0.2857), (1.081, 0.8151, 0.2857), (1.081, 0.8508, 0.2857), (1.081, 0.6597, 0.2857), (1.081, 0.6933, 0.2857), (1.081, 0.7242, 0.2857), (1.062, 0.8964, 0.2857), (1.074, 0.8964, 0.2857), (1.074, 0.7535, 0.2857), (1.074, 0.7388, 0.2857), (1.062, 0.7535, 0.2857), (1.062, 0.6107, 0.2857), (1.074, 0.6107, 0.2857), (1.056, 0.8675, 0.2857), (1.062, 0.7823, 0.2857), (1.074, 0.7823, 0.2857), (1.062, 0.7388, 0.2857), (1.062, 0.8151, 0.2857), (1.074, 0.8151, 0.2857), (1.074, 0.7064, 0.2857), (1.062, 0.8508, 0.2857), (1.074, 0.8508, 0.2857), (1.062, 0.6597, 0.2857), (1.074, 0.6597, 0.2857), (1.081, 0.8675, 0.2857), (1.062, 0.6933, 0.2857), (1.074, 0.6933, 0.2857), (1.062, 0.8675, 0.2857), (1.062, 0.7242, 0.2857), (1.074, 0.7242, 0.2857), (1.074, 0.8675, 0.2857), (1.062, 0.7064, 0.2857), (1.074, 0.7675, 0.2857), (1.062, 0.7675, 0.2857), (1.081, 0.7675, 0.2857), (1.081, 0.6741, 0.2857), (1.062, 0.6741, 0.2857), (1.056, 0.7959, 0.2857), (1.081, 0.7959, 0.2857), (1.062, 0.7959, 0.2857), (1.074, 0.7959, 0.2857), (1.074, 0.6741, 0.2857), (1.056, 0.6741, 0.2857), (1.056, 0.7675, 0.2857), (1.074, 0.8292, 0.2857), (1.062, 0.8292, 0.2857), (1.081, 0.8292, 0.2857), (1.056, 0.8292, 0.2857), (1.056, 0.7064, 0.2857), (1.081, 0.7064, 0.2857), (1.056, 0.7388, 0.2857), (1.081, 0.7388, 0.2857), (1.074, 0.6444, 0.2857), (1.062, 0.6444, 0.2857), (1.081, 0.6444, 0.2857), (1.056, 0.6444, 0.2857), (1.074, 0.883, 0.2857), (1.062, 0.883, 0.2857), (1.081, 0.883, 0.2857), (1.056, 0.883, 0.2857), (1.056, 0.6346, 0.2857), (1.081, 0.6346, 0.2857), (1.062, 0.6346, 0.2857), (1.074, 0.6346, 0.2857), (1.062, 0.7675, 0.4467), (1.062, 0.6741, 0.4467), (1.062, 0.7959, 0.4467), (1.074, 0.7959, 0.4467), (1.062, 0.8964, 0.4467), (1.074, 0.8964, 0.4467), (1.074, 0.7535, 0.4467), (1.074, 0.7388, 0.4467), (1.062, 0.7535, 0.4467), (1.062, 0.6107, 0.4467), (1.074, 0.6107, 0.4467), (1.062, 0.7823, 0.4467), (1.074, 0.6204, 0.2857), (1.062, 0.6204, 0.2857), (1.081, 0.6204, 0.2857), (1.056, 0.6204, 0.2857), (1.037, 0.8964, 0.4467), (1.038, 0.8825, 0.4467), (1.018, 0.8964, 0.4467), (1.019, 0.8821, 0.4467), (1.074, 0.6204, 0.4467), (1.062, 0.6204, 0.4467), (1.062, 0.8964, 0.3185), (0.9995, 0.8816, 0.2857), (1.074, 0.6741, 0.4467), (1.074, 0.8292, 0.4467), (1.062, 0.8292, 0.4467), (1.074, 0.6444, 0.4467), (1.074, 0.8508, 0.4467), (1.062, 0.6597, 0.4467), (1.074, 0.6597, 0.4467), (1.062, 0.6933, 0.4467), (1.074, 0.6933, 0.4467), (1.062, 0.8675, 0.4467), (1.062, 0.7242, 0.4467), (1.062, 0.6444, 0.4467), (1.074, 0.883, 0.4467), (1.062, 0.883, 0.4467), (1.062, 0.6346, 0.4467), (1.074, 0.6346, 0.4467), (1.037, 0.8964, 0.2857), (1.038, 0.8825, 0.2857), (1.018, 0.8964, 0.2857), (1.019, 0.8821, 0.2857), (1.074, 0.7242, 0.4467), (1.074, 0.8675, 0.4467), (1.062, 0.7064, 0.4467), (1.074, 0.7675, 0.4467), (1.062, 0.8508, 0.4467), (1.074, 0.7064, 0.4467), (1.074, 0.8151, 0.4467), (1.062, 0.8151, 0.4467), (1.062, 0.7388, 0.4467), (1.074, 0.7823, 0.4467), (0.9995, 0.6213, 0.2857), (1.023, 0.6107, 0.2857), (1.022, 0.621, 0.2857), (1.037, 0.6207, 0.2857), (1.039, 0.6107, 0.2857), (1.023, 0.6107, 0.4467), (1.022, 0.621, 0.4467), (1.037, 0.6207, 0.4467), (1.039, 0.6107, 0.4467), (1.0, 0.901, 0.2033), (0.9995, 0.7535, 0.204), (0.9995, 0.6124, 0.204), (1.03, 0.7535, 0.204), (1.03, 0.8964, 0.204), (1.03, 0.6124, 0.204), (1.03, 0.6107, 0.1554), (1.03, 0.7535, 0.1554), (1.032, 0.8938, 0.156), (1.0, 1.0, 0.855), (0.5556, -1.49e-08, 0.855), (9.313e-10, 0.0, 0.855), (1.0, 0.4643, 0.855), (1.0, 0.4643, 0.2454), (1.0, 1.0, 0.2454), (1.0, 1.0, 0.2033), (0.5556, -1.49e-08, 0.2454), (9.313e-10, 0.0, 0.2454), (1.0, 0.4643, 0.2033), (9.313e-10, 0.0, 0.2033), (0.5556, -2.98e-08, 0.2033), (1.0, 1.0, 0.1519), (9.313e-10, 0.0, 0.2802), (0.5556, -1.49e-08, 0.2802), (1.0, 0.4643, 0.1519), (9.313e-10, 0.0, 0.1519), (0.5556, -2.98e-08, 0.1519), (1.0, 1.0, 0.2802), (1.0, 0.4643, 0.2802), (0.3966, -0.000308, 0.1519), (0.115, -0.000308, 0.1519), (0.3966, -0.000308, 0.2033), (0.2535, -0.000308, 0.2033), (0.115, -0.000308, 0.2033), (1.0, 0.901, 0.2033), (1.0, 1.0, 0.2033), (1.0, 0.4643, 0.2033), (9.313e-10, 0.0, 0.2033), (0.5556, -2.98e-08, 0.2033), (1.0, 0.6108, 0.1519), (1.0, 1.0, 0.1519), (1.0, 0.4643, 0.1519), (9.313e-10, 0.0, 0.1519), (0.5556, -2.98e-08, 0.1519), (0.4179, -0.0214, 0.1519), (0.1363, -0.0214, 0.1519), (0.4179, -0.0214, 0.2033), (0.2749, -0.0214, 0.2033), (0.1363, -0.0214, 0.2033), (1.021, 1.0, 0.2033), (1.021, 0.4432, 0.2033), (9.313e-10, -0.02109, 0.2033), (0.5769, -0.02109, 0.2033), (1.021, 1.0, 0.1519), (1.021, 0.4432, 0.1519), (9.313e-10, -0.02109, 0.1519), (0.5769, -0.02109, 0.1519), (0.269, 0.0, 1.0), (0.2667, -0.000308, 0.8554), (0.7472, 0.2001, 0.855), (0.7472, 0.2001, 1.0), (0.8635, 0.3217, 1.0), (0.8635, 0.3217, 0.855)], [], [(370, 189, 385, 387), (404, 403, 15, 25), (358, 9, 407, 408), (191, 7, 9, 358), (348, 382, 396, 351), (24, 25, 357, 368), (20, 27, 26, 19), (33, 39, 40, 34), (34, 40, 37, 175, 172, 24), (25, 31, 29, 22), (26, 27, 29, 28), (22, 29, 27, 20), (28, 29, 31, 30), (21, 28, 30, 24, 171), (24, 30, 31, 25), (19, 26, 28, 21, 140), (180, 32, 33, 181), (181, 33, 34, 182), (74, 55, 77, 83), (39, 45, 46, 40), (38, 44, 45, 39), (21, 36, 96, 47, 90, 48, 100, 49, 66, 112, 158, 160, 140), (19, 159, 157, 35, 38, 32), (175, 37, 132, 174), (32, 38, 39, 33), (44, 41, 111, 77, 55, 99, 54, 91, 53, 87, 42, 45), (45, 42, 104, 58, 102, 57, 88, 56, 107, 114, 131, 43, 46), (70, 168, 143, 98), (61, 42, 87, 85), (36, 63, 86, 96), (96, 86, 67, 47), (67, 128, 119, 92), (72, 102, 58, 82), (90, 92, 70, 48), (92, 93, 71, 70), (93, 91, 54, 71), (100, 98, 73, 49), (98, 97, 74, 73), (112, 110, 59, 35), (63, 125, 117, 86), (71, 54, 99, 97), (47, 67, 92, 90), (82, 58, 104, 62), (108, 106, 75, 50), (106, 105, 76, 75), (105, 107, 56, 76), (95, 89, 78, 51), (89, 94, 79, 78), (94, 88, 57, 79), (101, 84, 81, 52), (84, 72, 82, 81), (40, 46, 43, 65, 64, 37), (103, 69, 63, 36), (84, 163, 166, 72), (49, 73, 80, 66), (35, 59, 60, 41, 44, 38), (62, 104, 42, 61), (85, 87, 53, 68), (109, 111, 41, 60), (69, 62, 61, 63), (86, 85, 68, 67), (97, 99, 55, 74), (48, 70, 98, 100), (68, 53, 91, 93), (59, 139, 121, 122, 60), (76, 56, 88, 94), (52, 81, 69, 103), (92, 119, 120, 93), (79, 57, 102, 72), (51, 78, 84, 101), (98, 143, 142, 97), (81, 151, 169, 69), (78, 148, 163, 84), (50, 75, 89, 95), (80, 83, 109, 110), (116, 114, 107, 105), (83, 77, 111, 109), (113, 115, 106, 108), (66, 80, 110, 112), (130, 129, 116, 115), (129, 131, 114, 116), (132, 130, 115, 113), (65, 43, 131, 129), (75, 146, 118, 89), (168, 167, 142, 143), (125, 123, 164, 117), (37, 64, 130, 132), (165, 145, 162, 150), (155, 156, 144, 152), (128, 170, 120, 119), (146, 147, 141, 118), (151, 161, 124, 169), (154, 153, 122, 121), (148, 149, 166, 163), (126, 127, 137, 138), (116, 156, 155, 115), (83, 162, 145, 74), (76, 147, 146, 75), (129, 137, 127, 65), (94, 141, 147, 76), (72, 166, 149, 79), (110, 154, 121, 139, 59), (61, 123, 125, 63), (89, 118, 141, 94), (65, 127, 126, 64), (69, 169, 124, 62), (106, 152, 144, 105), (93, 120, 170, 68), (115, 155, 152, 106), (97, 142, 167, 71), (80, 150, 162, 83), (79, 149, 148, 78), (82, 161, 151, 81), (130, 138, 137, 129), (60, 122, 153, 109), (86, 117, 164, 85), (68, 170, 128, 67), (71, 167, 168, 70), (109, 153, 154, 110), (74, 145, 165, 73), (62, 124, 161, 82), (85, 164, 123, 61), (105, 144, 156, 116), (73, 165, 150, 80), (64, 126, 138, 130), (160, 136, 135, 159), (158, 112, 35, 157), (140, 160, 159, 19), (136, 134, 133, 135), (158, 134, 136, 160), (157, 133, 134, 158), (159, 135, 133, 157), (171, 173, 174, 132, 113, 108, 50, 95, 51, 101, 52, 103, 36, 21), (24, 172, 173, 171), (174, 178, 179, 175), (176, 179, 178, 177), (173, 177, 178, 174), (175, 179, 176, 172), (172, 176, 177, 173), (185, 193, 192, 184), (199, 205, 206, 200), (200, 206, 203, 341, 338, 190), (191, 197, 195, 188), (192, 193, 195, 194), (188, 195, 193, 185), (194, 195, 197, 196), (187, 194, 196, 190, 337), (190, 196, 197, 191), (184, 192, 194, 187, 306), (346, 198, 199, 347), (347, 199, 200, 348), (240, 221, 243, 249), (205, 211, 212, 206), (204, 210, 211, 205), (187, 202, 262, 213, 256, 214, 266, 215, 232, 278, 324, 326, 306), (184, 325, 323, 201, 204, 198), (341, 203, 298, 340), (198, 204, 205, 199), (210, 207, 277, 243, 221, 265, 220, 257, 219, 253, 208, 211), (211, 208, 270, 224, 268, 223, 254, 222, 273, 280, 297, 209, 212), (236, 334, 309, 264), (227, 208, 253, 251), (202, 229, 252, 262), (262, 252, 233, 213), (233, 294, 285, 258), (238, 268, 224, 248), (256, 258, 236, 214), (258, 259, 237, 236), (259, 257, 220, 237), (266, 264, 239, 215), (264, 263, 240, 239), (278, 276, 225, 201), (229, 291, 283, 252), (237, 220, 265, 263), (213, 233, 258, 256), (248, 224, 270, 228), (274, 272, 241, 216), (272, 271, 242, 241), (271, 273, 222, 242), (261, 255, 244, 217), (255, 260, 245, 244), (260, 254, 223, 245), (267, 250, 247, 218), (250, 238, 248, 247), (206, 212, 209, 231, 230, 203), (269, 235, 229, 202), (250, 329, 332, 238), (215, 239, 246, 232), (201, 225, 226, 207, 210, 204), (228, 270, 208, 227), (251, 253, 219, 234), (275, 277, 207, 226), (235, 228, 227, 229), (252, 251, 234, 233), (263, 265, 221, 240), (214, 236, 264, 266), (234, 219, 257, 259), (225, 305, 287, 288, 226), (242, 222, 254, 260), (218, 247, 235, 269), (258, 285, 286, 259), (245, 223, 268, 238), (217, 244, 250, 267), (264, 309, 308, 263), (247, 317, 335, 235), (244, 314, 329, 250), (216, 241, 255, 261), (246, 249, 275, 276), (282, 280, 273, 271), (249, 243, 277, 275), (279, 281, 272, 274), (232, 246, 276, 278), (296, 295, 282, 281), (295, 297, 280, 282), (298, 296, 281, 279), (231, 209, 297, 295), (241, 312, 284, 255), (334, 333, 308, 309), (291, 289, 330, 283), (203, 230, 296, 298), (331, 311, 328, 316), (321, 322, 310, 318), (294, 336, 286, 285), (312, 313, 307, 284), (317, 327, 290, 335), (320, 319, 288, 287), (314, 315, 332, 329), (292, 293, 303, 304), (282, 322, 321, 281), (249, 328, 311, 240), (242, 313, 312, 241), (295, 303, 293, 231), (260, 307, 313, 242), (238, 332, 315, 245), (276, 320, 287, 305, 225), (227, 289, 291, 229), (255, 284, 307, 260), (231, 293, 292, 230), (235, 335, 290, 228), (272, 318, 310, 271), (259, 286, 336, 234), (281, 321, 318, 272), (263, 308, 333, 237), (246, 316, 328, 249), (245, 315, 314, 244), (248, 327, 317, 247), (296, 304, 303, 295), (226, 288, 319, 275), (252, 283, 330, 251), (234, 336, 294, 233), (237, 333, 334, 236), (275, 319, 320, 276), (240, 311, 331, 239), (228, 290, 327, 248), (251, 330, 289, 227), (271, 310, 322, 282), (239, 331, 316, 246), (230, 292, 304, 296), (326, 302, 301, 325), (324, 278, 201, 323), (306, 326, 325, 184), (302, 300, 299, 301), (324, 300, 302, 326), (323, 299, 300, 324), (325, 301, 299, 323), (337, 339, 340, 298, 279, 274, 216, 261, 217, 267, 218, 269, 202, 187), (190, 338, 339, 337), (340, 344, 345, 341), (342, 345, 344, 343), (339, 343, 344, 340), (341, 345, 342, 338), (338, 342, 343, 339), (189, 186, 353, 352), (347, 348, 351, 349), (186, 183, 354, 353), (346, 347, 349, 350), (353, 349, 351, 352), (354, 350, 349, 353), (374, 358, 408, 405, 356, 369), (190, 191, 358, 374), (12, 18, 23, 14), (8, 370, 372, 10), (359, 374, 369, 362), (380, 183, 354, 350), (346, 183, 380), (2, 183, 186, 4), (10, 372, 18, 12), (372, 370, 387, 389), (180, 181, 378, 377), (23, 18, 375, 376), (362, 369, 19, 32), (189, 348, 385), (361, 360, 198, 346), (366, 362, 32, 180), (183, 367, 386), (364, 359, 362, 366), (200, 190, 374, 359), (34, 24, 368, 363), (14, 23, 371, 16), (25, 15, 17, 357), (182, 34, 363, 365), (356, 11, 13, 20), (369, 356, 20, 19), (4, 186, 189, 6), (376, 375, 390, 391), (361, 346, 380, 381), (385, 348, 351, 352), (388, 376, 391, 401), (378, 379, 394, 393), (181, 182, 379, 378), (366, 180, 377, 384), (18, 372, 389, 375), (183, 386, 399, 354), (348, 364, 382), (365, 371, 388, 383), (367, 361, 381, 386), (371, 23, 376, 388), (182, 365, 383, 379), (364, 366, 384, 382), (185, 3, 5, 188), (373, 355, 185, 184), (402, 398, 392, 390), (399, 395, 350, 354), (400, 396, 398, 402), (387, 385, 352, 400), (390, 392, 393, 394, 397, 401, 391), (360, 373, 184, 198), (0, 367, 183, 2), (383, 388, 401, 397), (384, 377, 392, 398), (389, 387, 400, 402), (348, 200, 359, 364), (386, 381, 395, 399), (375, 389, 402, 390), (377, 378, 393, 392), (382, 384, 398, 396), (381, 380, 350, 395), (379, 383, 397, 394), (355, 1, 3, 185), (188, 5, 7, 191), (6, 189, 370, 8), (352, 351, 396, 400), (20, 13, 403, 404), (405, 406, 11, 356), (408, 407, 406, 405)])
me_corner.materials.append(mat_material)
me_corner.use_remesh_preserve_volume = False
me_corner.use_remesh_preserve_attributes = False
me_corner.use_mirror_vertex_groups = False
me_corner.update()
me_door = bpy.data.meshes.new('door')
me_door.from_pydata([(1.0, 2.472e-05, -4.499e-18), (1.0, 2.454e-05, 1.0), (1.0, 2.46e-05, 0.91), (0.7243, 2.475e-05, 0.5692), (-8.941e-08, 2.454e-05, 1.0), (0.7243, 2.48e-05, -4.499e-18), (0.75, 2.474e-05, 0.6474), (0.5189, 0.06463, 0.5705), (0.5189, 0.06463, 0.0), (0.6237, 2.481e-05, 0.6997), (0.7243, 0.06463, -4.499e-18), (0.5939, 2.481e-05, 0.6196), (0.7243, 0.06463, 0.5705), (0.7243, -0.04653, 0.5692), (0.75, -0.04653, 0.6474), (0.6237, -0.04653, 0.6997), (0.5939, -0.04653, 0.6196), (1.0, 2.454e-05, 0.9437), (-9.686e-08, 2.454e-05, 0.9437), (-9.686e-08, -0.03, 0.91), (0.5, 2.488e-05, 0.91), (-9.686e-08, -0.03, 0.9437), (1.0, -0.03, 0.91), (1.0, -0.03, 0.9437), (0.8026, 2.478e-05, -4.499e-18), (0.8026, 2.472e-05, 0.554), (0.7243, -0.04653, -4.499e-18), (0.8026, -0.04653, -4.499e-18), (0.8026, -0.04653, 0.554), (0.5189, 0.05645, 0.5705), (0.5189, 0.05645, 0.0), (-8.941e-08, 2.472e-05, -4.499e-18), (-9.686e-08, 2.46e-05, 0.91), (0.5, 2.488e-05, 0.6292), (0.5, 2.488e-05, 0.7335), (0.2757, 2.475e-05, 0.5692), (0.2757, 2.48e-05, -4.499e-18), (0.25, 2.474e-05, 0.6474), (0.4811, 0.06463, 0.5705), (0.4811, 0.06463, 0.0), (0.3763, 2.481e-05, 0.6997), (0.2757, 0.06463, -4.499e-18), (0.4061, 2.481e-05, 0.6196), (0.2757, 0.06463, 0.5705), (0.5, 0.06463, 0.5705), (0.5, -0.04653, 0.6292), (0.5, -0.04653, 0.7335), (0.2757, -0.04653, 0.5692), (0.25, -0.04653, 0.6474), (0.3763, -0.04653, 0.6997), (0.4061, -0.04653, 0.6196), (0.1974, 2.478e-05, -4.499e-18), (0.1974, 2.472e-05, 0.554), (0.2757, -0.04653, -4.499e-18), (0.1974, -0.04653, -4.499e-18), (0.1974, -0.04653, 0.554), (0.4811, 0.05645, 0.5705), (0.4811, 0.05645, 0.0)], [], [(11, 3, 13, 16), (24, 25, 28, 27), (17, 1, 4, 18), (11, 33, 44, 7), (8, 7, 29, 30), (5, 3, 12, 10), (14, 13, 3, 6), (7, 12, 3, 11), (16, 15, 46, 45), (13, 14, 15, 16), (15, 14, 6, 9), (9, 34, 46, 15), (16, 45, 33, 11), (17, 18, 21, 23), (2, 20, 6, 25), (10, 12, 7, 8), (27, 28, 13, 26), (3, 5, 26, 13), (28, 14, 13), (25, 6, 14, 28), (0, 2, 25, 24), (5, 24, 27, 26), (42, 50, 47, 35), (51, 54, 55, 52), (7, 44, 29), (42, 38, 44, 33), (39, 57, 56, 38), (36, 41, 43, 35), (22, 19, 20, 2), (48, 37, 35, 47), (38, 42, 35, 43), (50, 45, 46, 49), (47, 50, 49, 48), (49, 40, 37, 48), (40, 49, 46, 34), (50, 42, 33, 45), (37, 40, 20), (41, 39, 38, 43), (54, 53, 47, 55), (35, 47, 53, 36), (55, 47, 48), (52, 55, 48, 37), (31, 51, 52, 32), (36, 53, 54, 51), (40, 34, 20), (8, 30, 57, 39), (6, 20, 9), (9, 20, 34), (22, 23, 21, 19), (38, 56, 29, 44), (32, 19, 21, 18), (32, 52, 37, 20), (2, 17, 23, 22), (19, 32, 20), (57, 30, 29, 56)])
me_door.materials.append(mat_material)
me_door.use_remesh_preserve_volume = False
me_door.use_remesh_preserve_attributes = False
me_door.use_mirror_vertex_groups = False
me_door.update()
me_window = bpy.data.meshes.new('window')
me_window.from_pydata([(0.385, -2.129e-08, 0.1554), (0.385, -1.277e-08, 0.2857), (0.385, 8.515e-09, 0.8554), (0.2422, -2.129e-08, 0.1554), (0.2422, -1.277e-08, 0.2857), (0.2422, 2.129e-08, 0.8571), (0.09932, -2.129e-08, 0.1554), (0.09932, -1.277e-08, 0.2857), (0.09932, 8.515e-09, 0.8554), (0.385, 0.03761, 0.2857), (0.385, 0.03761, 0.8554), (0.2422, 0.03761, 0.2857), (0.2422, 0.03761, 0.8554), (0.09932, 0.03761, 0.2857), (0.09932, 0.03761, 0.8554), (0.385, -1.55e-08, 0.2399), (0.2422, -1.55e-08, 0.2399), (0.1027, -1.55e-08, 0.2399), (0.385, -0.05681, 0.2857), (0.2422, -0.05681, 0.2857), (0.09932, -0.05681, 0.2857), (0.385, -0.05681, 0.2399), (0.2422, -0.05681, 0.2399), (0.09932, -0.05681, 0.2399), (0.385, -0.08103, 0.2857), (0.2422, -0.08103, 0.2857), (0.09932, -0.08103, 0.2857), (0.385, -0.08103, 0.2399), (0.2422, -0.08103, 0.2399), (0.09932, -0.08103, 0.2399), (0.271, -0.05681, 0.2857), (0.3037, -0.05681, 0.2857), (0.3395, -0.05681, 0.2857), (0.1484, -0.05681, 0.2857), (0.1819, -0.05681, 0.2857), (0.2128, -0.05681, 0.2857), (0.271, -0.08103, 0.2857), (0.3037, -0.08103, 0.2857), (0.3395, -0.08103, 0.2857), (0.1484, -0.08103, 0.2857), (0.1819, -0.08103, 0.2857), (0.2128, -0.08103, 0.2857), (0.385, -0.06287, 0.2857), (0.385, -0.07497, 0.2857), (0.2422, -0.07497, 0.2857), (0.2275, -0.07497, 0.2857), (0.2422, -0.06287, 0.2857), (0.09932, -0.06287, 0.2857), (0.09932, -0.07497, 0.2857), (0.3562, -0.05681, 0.2857), (0.271, -0.06287, 0.2857), (0.271, -0.07497, 0.2857), (0.2275, -0.06287, 0.2857), (0.3037, -0.06287, 0.2857), (0.3037, -0.07497, 0.2857), (0.195, -0.07497, 0.2857), (0.3395, -0.06287, 0.2857), (0.3395, -0.07497, 0.2857), (0.1484, -0.06287, 0.2857), (0.1484, -0.07497, 0.2857), (0.3562, -0.08103, 0.2857), (0.1819, -0.06287, 0.2857), (0.1819, -0.07497, 0.2857), (0.3562, -0.06287, 0.2857), (0.2128, -0.06287, 0.2857), (0.2128, -0.07497, 0.2857), (0.3562, -0.07497, 0.2857), (0.195, -0.06287, 0.2857), (0.2561, -0.07497, 0.2857), (0.2561, -0.06287, 0.2857), (0.2561, -0.08103, 0.2857), (0.1628, -0.08103, 0.2857), (0.1628, -0.06287, 0.2857), (0.2846, -0.05681, 0.2857), (0.2846, -0.08103, 0.2857), (0.2846, -0.06287, 0.2857), (0.2846, -0.07497, 0.2857), (0.1628, -0.07497, 0.2857), (0.1628, -0.05681, 0.2857), (0.2561, -0.05681, 0.2857), (0.3178, -0.07497, 0.2857), (0.3178, -0.06287, 0.2857), (0.3178, -0.08103, 0.2857), (0.3178, -0.05681, 0.2857), (0.195, -0.05681, 0.2857), (0.195, -0.08103, 0.2857), (0.2275, -0.05681, 0.2857), (0.2275, -0.08103, 0.2857), (0.1331, -0.07497, 0.2857), (0.1331, -0.06287, 0.2857), (0.1331, -0.08103, 0.2857), (0.1331, -0.05681, 0.2857), (0.3716, -0.07497, 0.2857), (0.3716, -0.06287, 0.2857), (0.3716, -0.08103, 0.2857), (0.3716, -0.05681, 0.2857), (0.1232, -0.05681, 0.2857), (0.1232, -0.08103, 0.2857), (0.1232, -0.06287, 0.2857), (0.1232, -0.07497, 0.2857), (0.2561, -0.06287, 0.4467), (0.1628, -0.06287, 0.4467), (0.2846, -0.06287, 0.4467), (0.2846, -0.07497, 0.4467), (0.385, -0.06287, 0.4467), (0.385, -0.07497, 0.4467), (0.2422, -0.07497, 0.4467), (0.2275, -0.07497, 0.4467), (0.2422, -0.06287, 0.4467), (0.09932, -0.06287, 0.4467), (0.09932, -0.07497, 0.4467), (0.271, -0.06287, 0.4467), (0.1091, -0.07497, 0.2857), (0.1091, -0.06287, 0.2857), (0.1091, -0.08103, 0.2857), (0.1091, -0.05681, 0.2857), (0.385, -0.03756, 0.4467), (0.3712, -0.0382, 0.4467), (0.385, -0.01856, 0.4467), (0.3707, -0.01913, 0.4467), (0.1091, -0.07497, 0.4467), (0.1091, -0.06287, 0.4467), (0.385, -0.06287, 0.3185), (0.3703, -1.277e-08, 0.2857), (0.1628, -0.07497, 0.4467), (0.3178, -0.07497, 0.4467), (0.3178, -0.06287, 0.4467), (0.1331, -0.07497, 0.4467), (0.3395, -0.07497, 0.4467), (0.1484, -0.06287, 0.4467), (0.1484, -0.07497, 0.4467), (0.1819, -0.06287, 0.4467), (0.1819, -0.07497, 0.4467), (0.3562, -0.06287, 0.4467), (0.2128, -0.06287, 0.4467), (0.1331, -0.06287, 0.4467), (0.3716, -0.07497, 0.4467), (0.3716, -0.06287, 0.4467), (0.1232, -0.06287, 0.4467), (0.1232, -0.07497, 0.4467), (0.385, -0.03756, 0.2857), (0.3712, -0.0382, 0.2857), (0.385, -0.01856, 0.2857), (0.3707, -0.01913, 0.2857), (0.2128, -0.07497, 0.4467), (0.3562, -0.07497, 0.4467), (0.195, -0.06287, 0.4467), (0.2561, -0.07497, 0.4467), (0.3395, -0.06287, 0.4467), (0.195, -0.07497, 0.4467), (0.3037, -0.07497, 0.4467), (0.3037, -0.06287, 0.4467), (0.2275, -0.06287, 0.4467), (0.271, -0.07497, 0.4467), (0.11, -1.277e-08, 0.2857), (0.09932, -0.02314, 0.2857), (0.1096, -0.02221, 0.2857), (0.1094, -0.03728, 0.2857), (0.09932, -0.03907, 0.2857), (0.09932, -0.02314, 0.4467), (0.1096, -0.02221, 0.4467), (0.1094, -0.03728, 0.4467), (0.09932, -0.03907, 0.4467), (0.385, -1.839e-08, 0.204), (0.2422, -1.839e-08, 0.204), (0.101, -1.839e-08, 0.204), (0.2422, -0.03, 0.204), (0.385, -0.03, 0.204), (0.101, -0.03, 0.204), (0.09932, -0.03, 0.1554), (0.2422, -0.03, 0.1554), (0.385, -0.03, 0.1554), (0.9007, -2.98e-08, 0.0), (0.7578, -2.98e-08, 0.0), (0.615, -2.98e-08, 0.0), (0.9007, 2.98e-08, 1.0), (0.7578, 2.98e-08, 1.0), (0.615, 2.98e-08, 1.0), (0.615, -2.129e-08, 0.1554), (0.615, -1.277e-08, 0.2857), (0.615, 8.515e-09, 0.8554), (0.7578, -2.129e-08, 0.1554), (0.7578, -1.277e-08, 0.2857), (0.7578, 2.129e-08, 0.8571), (0.9007, -2.129e-08, 0.1554), (0.9007, -1.277e-08, 0.2857), (0.9007, 8.515e-09, 0.8554), (0.615, 0.03761, 0.2857), (0.615, 0.03761, 0.8554), (0.7578, 0.03761, 0.2857), (0.7578, 0.03761, 0.8554), (0.9007, 0.03761, 0.2857), (0.9007, 0.03761, 0.8554), (0.615, -1.55e-08, 0.2399), (0.7578, -1.55e-08, 0.2399), (0.8973, -1.55e-08, 0.2399), (0.615, -0.05681, 0.2857), (0.7578, -0.05681, 0.2857), (0.9007, -0.05681, 0.2857), (0.615, -0.05681, 0.2399), (0.7578, -0.05681, 0.2399), (0.9007, -0.05681, 0.2399), (0.615, -0.08103, 0.2857), (0.7578, -0.08103, 0.2857), (0.9007, -0.08103, 0.2857), (0.615, -0.08103, 0.2399), (0.7578, -0.08103, 0.2399), (0.9007, -0.08103, 0.2399), (0.729, -0.05681, 0.2857), (0.6963, -0.05681, 0.2857), (0.6605, -0.05681, 0.2857), (0.8516, -0.05681, 0.2857), (0.8181, -0.05681, 0.2857), (0.7872, -0.05681, 0.2857), (0.729, -0.08103, 0.2857), (0.6963, -0.08103, 0.2857), (0.6605, -0.08103, 0.2857), (0.8516, -0.08103, 0.2857), (0.8181, -0.08103, 0.2857), (0.7872, -0.08103, 0.2857), (0.615, -0.06287, 0.2857), (0.615, -0.07497, 0.2857), (0.7578, -0.07497, 0.2857), (0.7725, -0.07497, 0.2857), (0.7578, -0.06287, 0.2857), (0.9007, -0.06287, 0.2857), (0.9007, -0.07497, 0.2857), (0.6438, -0.05681, 0.2857), (0.729, -0.06287, 0.2857), (0.729, -0.07497, 0.2857), (0.7725, -0.06287, 0.2857), (0.6963, -0.06287, 0.2857), (0.6963, -0.07497, 0.2857), (0.805, -0.07497, 0.2857), (0.6605, -0.06287, 0.2857), (0.6605, -0.07497, 0.2857), (0.8516, -0.06287, 0.2857), (0.8516, -0.07497, 0.2857), (0.6438, -0.08103, 0.2857), (0.8181, -0.06287, 0.2857), (0.8181, -0.07497, 0.2857), (0.6438, -0.06287, 0.2857), (0.7872, -0.06287, 0.2857), (0.7872, -0.07497, 0.2857), (0.6438, -0.07497, 0.2857), (0.805, -0.06287, 0.2857), (0.7439, -0.07497, 0.2857), (0.7439, -0.06287, 0.2857), (0.7439, -0.08103, 0.2857), (0.8372, -0.08103, 0.2857), (0.8372, -0.06287, 0.2857), (0.7154, -0.05681, 0.2857), (0.7154, -0.08103, 0.2857), (0.7154, -0.06287, 0.2857), (0.7154, -0.07497, 0.2857), (0.8372, -0.07497, 0.2857), (0.8372, -0.05681, 0.2857), (0.7439, -0.05681, 0.2857), (0.6822, -0.07497, 0.2857), (0.6822, -0.06287, 0.2857), (0.6822, -0.08103, 0.2857), (0.6822, -0.05681, 0.2857), (0.805, -0.05681, 0.2857), (0.805, -0.08103, 0.2857), (0.7725, -0.05681, 0.2857), (0.7725, -0.08103, 0.2857), (0.8669, -0.07497, 0.2857), (0.8669, -0.06287, 0.2857), (0.8669, -0.08103, 0.2857), (0.8669, -0.05681, 0.2857), (0.6284, -0.07497, 0.2857), (0.6284, -0.06287, 0.2857), (0.6284, -0.08103, 0.2857), (0.6284, -0.05681, 0.2857), (0.8768, -0.05681, 0.2857), (0.8768, -0.08103, 0.2857), (0.8768, -0.06287, 0.2857), (0.8768, -0.07497, 0.2857), (0.7439, -0.06287, 0.4467), (0.8372, -0.06287, 0.4467), (0.7154, -0.06287, 0.4467), (0.7154, -0.07497, 0.4467), (0.615, -0.06287, 0.4467), (0.615, -0.07497, 0.4467), (0.7578, -0.07497, 0.4467), (0.7725, -0.07497, 0.4467), (0.7578, -0.06287, 0.4467), (0.9007, -0.06287, 0.4467), (0.9007, -0.07497, 0.4467), (0.729, -0.06287, 0.4467), (0.8909, -0.07497, 0.2857), (0.8909, -0.06287, 0.2857), (0.8909, -0.08103, 0.2857), (0.8909, -0.05681, 0.2857), (0.615, -0.03756, 0.4467), (0.6288, -0.0382, 0.4467), (0.615, -0.01856, 0.4467), (0.6293, -0.01913, 0.4467), (0.8909, -0.07497, 0.4467), (0.8909, -0.06287, 0.4467), (0.615, -0.06287, 0.3185), (0.6297, -1.277e-08, 0.2857), (0.8372, -0.07497, 0.4467), (0.6822, -0.07497, 0.4467), (0.6822, -0.06287, 0.4467), (0.8669, -0.07497, 0.4467), (0.6605, -0.07497, 0.4467), (0.8516, -0.06287, 0.4467), (0.8516, -0.07497, 0.4467), (0.8181, -0.06287, 0.4467), (0.8181, -0.07497, 0.4467), (0.6438, -0.06287, 0.4467), (0.7872, -0.06287, 0.4467), (0.8669, -0.06287, 0.4467), (0.6284, -0.07497, 0.4467), (0.6284, -0.06287, 0.4467), (0.8768, -0.06287, 0.4467), (0.8768, -0.07497, 0.4467), (0.615, -0.03756, 0.2857), (0.6288, -0.0382, 0.2857), (0.615, -0.01856, 0.2857), (0.6293, -0.01913, 0.2857), (0.7872, -0.07497, 0.4467), (0.6438, -0.07497, 0.4467), (0.805, -0.06287, 0.4467), (0.7439, -0.07497, 0.4467), (0.6605, -0.06287, 0.4467), (0.805, -0.07497, 0.4467), (0.6963, -0.07497, 0.4467), (0.6963, -0.06287, 0.4467), (0.7725, -0.06287, 0.4467), (0.729, -0.07497, 0.4467), (0.89, -1.277e-08, 0.2857), (0.9007, -0.02314, 0.2857), (0.8904, -0.02221, 0.2857), (0.8906, -0.03728, 0.2857), (0.9007, -0.03907, 0.2857), (0.9007, -0.02314, 0.4467), (0.8904, -0.02221, 0.4467), (0.8906, -0.03728, 0.4467), (0.9007, -0.03907, 0.4467), (1.0, -2.98e-08, 0.0), (1.0, 2.98e-08, 1.0), (1.0, -2.142e-08, 0.1554), (1.0, -1.304e-08, 0.2857), (1.0, 8.382e-09, 0.8554), (1.0, -1.583e-08, 0.2399), (0.5, -2.98e-08, 0.0), (0.5, 2.98e-08, 1.0), (0.09932, -2.98e-08, 0.0), (0.2422, -2.98e-08, 0.0), (0.385, -2.98e-08, 0.0), (0.09932, 2.98e-08, 1.0), (0.2422, 2.98e-08, 1.0), (0.385, 2.98e-08, 1.0), (0.5, 8.515e-09, 0.8554), (0.5, -1.277e-08, 0.2857), (0.5, -2.129e-08, 0.1554), (0.385, -2.129e-08, 0.1554), (0.2422, -2.129e-08, 0.1554), (0.09932, -2.129e-08, 0.1554), (0.5, -1.55e-08, 0.2399), (0.0, -2.98e-08, 0.0), (0.0, 2.98e-08, 1.0), (0.0, -2.129e-08, 0.1554), (0.0, -1.277e-08, 0.2857), (0.0, 8.515e-09, 0.8554), (0.001684, -1.55e-08, 0.2399), (0.615, -1.839e-08, 0.204), (0.7578, -1.839e-08, 0.204), (0.899, -1.839e-08, 0.204), (0.5, -1.839e-08, 0.204), (1.0, -1.863e-08, 0.204), (0.385, -1.839e-08, 0.204), (0.101, -1.839e-08, 0.204), (0.0008418, -1.839e-08, 0.204), (0.385, -0.03, 0.204), (1.0, -0.03, 0.204), (0.5, -0.03, 0.204), (0.0008418, -0.03, 0.204), (0.101, -0.03, 0.204), (0.899, -0.03, 0.204), (0.7578, -0.03, 0.204), (0.615, -0.03, 0.204), (-4.108e-17, -0.03, 0.1554), (0.09932, -0.03, 0.1554), (0.385, -0.03, 0.1554), (0.5, -0.03, 0.1554), (1.0, -0.03, 0.1554), (0.9007, -0.03, 0.1554), (0.7578, -0.03, 0.1554), (0.615, -0.03, 0.1554)], [], [(2, 10, 9, 1), (16, 22, 23, 17), (17, 23, 20, 158, 155, 7), (8, 14, 12, 5), (9, 10, 12, 11), (5, 12, 10, 2), (11, 12, 14, 13), (4, 11, 13, 7, 154), (7, 13, 14, 8), (1, 9, 11, 4, 123), (163, 15, 16, 164), (164, 16, 17, 165), (57, 38, 60, 66), (22, 28, 29, 23), (21, 27, 28, 22), (4, 19, 79, 30, 73, 31, 83, 32, 49, 95, 141, 143, 123), (1, 142, 140, 18, 21, 15), (158, 20, 115, 157), (15, 21, 22, 16), (27, 24, 94, 60, 38, 82, 37, 74, 36, 70, 25, 28), (28, 25, 87, 41, 85, 40, 71, 39, 90, 97, 114, 26, 29), (53, 151, 126, 81), (44, 25, 70, 68), (19, 46, 69, 79), (79, 69, 50, 30), (50, 111, 102, 75), (55, 85, 41, 65), (73, 75, 53, 31), (75, 76, 54, 53), (76, 74, 37, 54), (83, 81, 56, 32), (81, 80, 57, 56), (95, 93, 42, 18), (46, 108, 100, 69), (54, 37, 82, 80), (30, 50, 75, 73), (65, 41, 87, 45), (91, 89, 58, 33), (89, 88, 59, 58), (88, 90, 39, 59), (78, 72, 61, 34), (72, 77, 62, 61), (77, 71, 40, 62), (84, 67, 64, 35), (67, 55, 65, 64), (23, 29, 26, 48, 47, 20), (86, 52, 46, 19), (67, 146, 149, 55), (32, 56, 63, 49), (18, 42, 43, 24, 27, 21), (45, 87, 25, 44), (68, 70, 36, 51), (92, 94, 24, 43), (52, 45, 44, 46), (69, 68, 51, 50), (80, 82, 38, 57), (31, 53, 81, 83), (51, 36, 74, 76), (42, 122, 104, 105, 43), (59, 39, 71, 77), (35, 64, 52, 86), (75, 102, 103, 76), (62, 40, 85, 55), (34, 61, 67, 84), (81, 126, 125, 80), (64, 134, 152, 52), (61, 131, 146, 67), (33, 58, 72, 78), (63, 66, 92, 93), (99, 97, 90, 88), (66, 60, 94, 92), (96, 98, 89, 91), (49, 63, 93, 95), (113, 112, 99, 98), (112, 114, 97, 99), (115, 113, 98, 96), (48, 26, 114, 112), (58, 129, 101, 72), (151, 150, 125, 126), (108, 106, 147, 100), (20, 47, 113, 115), (148, 128, 145, 133), (138, 139, 127, 135), (111, 153, 103, 102), (129, 130, 124, 101), (134, 144, 107, 152), (137, 136, 105, 104), (131, 132, 149, 146), (109, 110, 120, 121), (99, 139, 138, 98), (66, 145, 128, 57), (59, 130, 129, 58), (112, 120, 110, 48), (77, 124, 130, 59), (55, 149, 132, 62), (93, 137, 104, 122, 42), (44, 106, 108, 46), (72, 101, 124, 77), (48, 110, 109, 47), (52, 152, 107, 45), (89, 135, 127, 88), (76, 103, 153, 51), (98, 138, 135, 89), (80, 125, 150, 54), (63, 133, 145, 66), (62, 132, 131, 61), (65, 144, 134, 64), (113, 121, 120, 112), (43, 105, 136, 92), (69, 100, 147, 68), (51, 153, 111, 50), (54, 150, 151, 53), (92, 136, 137, 93), (57, 128, 148, 56), (45, 107, 144, 65), (68, 147, 106, 44), (88, 127, 139, 99), (56, 148, 133, 63), (47, 109, 121, 113), (143, 119, 118, 142), (141, 95, 18, 140), (123, 143, 142, 1), (119, 117, 116, 118), (141, 117, 119, 143), (140, 116, 117, 141), (142, 118, 116, 140), (154, 156, 157, 115, 96, 91, 33, 78, 34, 84, 35, 86, 19, 4), (7, 155, 156, 154), (157, 161, 162, 158), (159, 162, 161, 160), (156, 160, 161, 157), (158, 162, 159, 155), (155, 159, 160, 156), (6, 3, 170, 169), (164, 165, 168, 166), (3, 0, 171, 170), (163, 164, 166, 167), (170, 166, 168, 169), (171, 167, 166, 170), (347, 174, 178, 357), (361, 193, 179, 356), (180, 183, 176, 177), (355, 180, 177, 348), (174, 173, 181, 178), (180, 179, 187, 188), (173, 172, 184, 181), (194, 195, 201, 200), (195, 185, 333, 336, 198, 201), (186, 183, 190, 192), (187, 189, 190, 188), (183, 180, 188, 190), (189, 191, 192, 190), (182, 332, 185, 191, 189), (185, 186, 192, 191), (179, 301, 182, 189, 187), (371, 368, 193, 361), (368, 369, 194, 193), (369, 370, 195, 194), (235, 244, 238, 216), (200, 201, 207, 206), (199, 200, 206, 205), (182, 301, 321, 319, 273, 227, 210, 261, 209, 251, 208, 257, 197), (179, 193, 199, 196, 318, 320), (336, 335, 293, 198), (193, 194, 200, 199), (205, 206, 203, 248, 214, 252, 215, 260, 216, 238, 272, 202), (206, 207, 204, 292, 275, 268, 217, 249, 218, 263, 219, 265, 203), (231, 259, 304, 329), (222, 246, 248, 203), (197, 257, 247, 224), (257, 208, 228, 247), (228, 253, 280, 289), (233, 243, 219, 263), (251, 209, 231, 253), (253, 231, 232, 254), (254, 232, 215, 252), (261, 210, 234, 259), (259, 234, 235, 258), (273, 196, 220, 271), (224, 247, 278, 286), (232, 258, 260, 215), (208, 251, 253, 228), (243, 223, 265, 219), (269, 211, 236, 267), (267, 236, 237, 266), (266, 237, 217, 268), (256, 212, 239, 250), (250, 239, 240, 255), (255, 240, 218, 249), (262, 213, 242, 245), (245, 242, 243, 233), (201, 198, 225, 226, 204, 207), (264, 197, 224, 230), (245, 233, 327, 324), (210, 227, 241, 234), (196, 199, 205, 202, 221, 220), (223, 222, 203, 265), (246, 229, 214, 248), (270, 221, 202, 272), (230, 224, 222, 223), (247, 228, 229, 246), (258, 235, 216, 260), (209, 261, 259, 231), (229, 254, 252, 214), (220, 221, 283, 282, 300), (237, 255, 249, 217), (213, 264, 230, 242), (253, 254, 281, 280), (240, 233, 263, 218), (212, 262, 245, 239), (259, 258, 303, 304), (242, 230, 330, 312), (239, 245, 324, 309), (211, 256, 250, 236), (241, 271, 270, 244), (277, 266, 268, 275), (244, 270, 272, 238), (274, 269, 267, 276), (227, 273, 271, 241), (291, 276, 277, 290), (290, 277, 275, 292), (293, 274, 276, 291), (226, 290, 292, 204), (236, 250, 279, 307), (329, 304, 303, 328), (286, 278, 325, 284), (198, 293, 291, 225), (326, 311, 323, 306), (316, 313, 305, 317), (289, 280, 281, 331), (307, 279, 302, 308), (312, 330, 285, 322), (315, 282, 283, 314), (309, 324, 327, 310), (287, 299, 298, 288), (277, 276, 316, 317), (244, 235, 306, 323), (237, 236, 307, 308), (290, 226, 288, 298), (255, 237, 308, 302), (233, 240, 310, 327), (271, 220, 300, 282, 315), (222, 224, 286, 284), (250, 255, 302, 279), (226, 225, 287, 288), (230, 223, 285, 330), (267, 266, 305, 313), (254, 229, 331, 281), (276, 267, 313, 316), (258, 232, 328, 303), (241, 244, 323, 311), (240, 239, 309, 310), (243, 242, 312, 322), (291, 290, 298, 299), (221, 270, 314, 283), (247, 246, 325, 278), (229, 228, 289, 331), (232, 231, 329, 328), (270, 271, 315, 314), (235, 234, 326, 306), (223, 243, 322, 285), (246, 222, 284, 325), (266, 277, 317, 305), (234, 241, 311, 326), (225, 291, 299, 287), (321, 320, 296, 297), (319, 318, 196, 273), (301, 179, 320, 321), (297, 296, 294, 295), (319, 321, 297, 295), (318, 319, 295, 294), (320, 318, 294, 296), (332, 182, 197, 264, 213, 262, 212, 256, 211, 269, 274, 293, 335, 334), (185, 332, 334, 333), (335, 336, 340, 339), (337, 338, 339, 340), (334, 335, 339, 338), (336, 333, 337, 340), (333, 334, 338, 337), (356, 179, 180, 355), (183, 186, 175, 176), (172, 341, 343, 184), (195, 346, 344, 185), (185, 344, 345, 186), (186, 345, 342, 175), (370, 372, 346, 195), (347, 357, 358, 351), (356, 355, 2, 1), (8, 352, 363, 366), (2, 354, 353, 5), (351, 358, 359, 350), (350, 359, 360, 349), (361, 356, 1, 15), (374, 17, 367, 375), (349, 360, 364, 362), (17, 7, 365, 367), (371, 361, 15, 373), (7, 8, 366, 365), (184, 343, 388, 389), (371, 373, 376, 378), (358, 357, 387, 386), (372, 370, 381, 377), (181, 184, 389, 390), (370, 369, 382, 381), (389, 388, 377, 381), (387, 378, 376, 386), (368, 371, 378, 383), (390, 389, 381, 382), (391, 390, 382, 383), (178, 181, 390, 391), (387, 391, 383, 378), (369, 368, 383, 382), (364, 360, 385, 384), (385, 380, 379, 384), (357, 178, 391, 387), (374, 375, 379, 380), (5, 353, 352, 8), (355, 348, 354, 2)])
me_window.use_remesh_preserve_volume = False
me_window.use_remesh_preserve_attributes = False
me_window.use_mirror_vertex_groups = False
me_window.update()

# ---- objects
ob_rooftop = bpy.data.objects.new('roofTop', me_rooftop)
ob_roofcorner = bpy.data.objects.new('roofCorner', me_roofcorner)
ob_roof = bpy.data.objects.new('roof', me_roof)
ob_old_window = bpy.data.objects.new('old_window', me_old_window)
ob_corner = bpy.data.objects.new('corner', me_corner)
ob_door = bpy.data.objects.new('door', me_door)
ob_window = bpy.data.objects.new('window', me_window)

# ---- transforms, parenting, visibility, modifiers, constraints
ob_rooftop.location = (0.0, 1.0, 3.0)
ob_rooftop.lineart.crease_threshold = 0.0
ob_roofcorner.location = (1.0, 0.0, 2.0)
ob_roofcorner.lineart.crease_threshold = 0.0
ob_roof.location = (0.0, 0.0, 2.0)
ob_roof.lineart.crease_threshold = 0.0
ob_old_window.location = (-1.188, 0.0, 1.0)
ob_old_window.lineart.crease_threshold = 0.0
ob_corner.location = (1.0, 0.0, 1.0)
ob_corner.lineart.crease_threshold = 0.0
ob_door.location = (0.0, 0.0, 0.0)
ob_door.lock_rotations_4d = False
ob_door.empty_display_type = 'ARROWS'
ob_door.lineart.crease_threshold = 0.0
ob_window.location = (0.0, 0.0, 1.0)
ob_window.lineart.crease_threshold = 0.0

# ---- collection membership
col_collection_1.objects.link(ob_rooftop)
col_collection_1.objects.link(ob_roofcorner)
col_collection_1.objects.link(ob_roof)
col_collection_1.objects.link(ob_old_window)
col_collection_1.objects.link(ob_corner)
col_collection_1.objects.link(ob_door)
col_collection_3.objects.link(ob_window)

# ---- scene / render settings (as saved in the file)
scene.frame_start = 1; scene.frame_end = 250; scene.frame_set(0)
scene.render.engine = 'BLENDER_EEVEE_NEXT'
scene.render.image_settings.color_mode = 'RGB'
scene.render.image_settings.compression = 90
scene.render.resolution_percentage = 50
scene.render.dither_intensity = 0.0
scene.render.bake_margin = 2
scene.render.bake_bias = 0.0
scene.cycles.use_denoising = False
scene.cycles.samples = 10
scene.cycles.sampling_pattern = 'TABULATED_SOBOL'
scene.cycles.light_sampling_threshold = 0.0
scene.cycles.use_adaptive_sampling = False
scene.cycles.use_light_tree = False
scene.cycles.blur_glossy = 0.0
scene.cycles.volume_bounces = 1
scene.cycles.pixel_filter_type = 'GAUSSIAN'
scene.cycles.sample_clamp_indirect = 0.0
scene.view_settings.view_transform = 'Standard'
bpy.context.view_layer.update()

# ---- added for rendering (the .blend has no active camera and no usable light): camera, sun
cam_auto = bpy.data.cameras.new('AutoCamera')
cam_auto.lens = 50.0
cam_auto.sensor_width = 36.0
cam_auto.clip_end = 1000.0
ob_auto_camera = bpy.data.objects.new('AutoCamera', cam_auto)
scene.collection.objects.link(ob_auto_camera)
ob_auto_camera.location = (5.24817, -4.8687, 5.52629)
ob_auto_camera.rotation_euler = (1.09748, -7.21219e-08, 0.694738)
scene.camera = ob_auto_camera
light_auto_sun = bpy.data.lights.new('AutoSun', 'SUN')
light_auto_sun.energy = 3.0
light_auto_sun.angle = 0.0523599
ob_auto_sun = bpy.data.objects.new('AutoSun', light_auto_sun)
scene.collection.objects.link(ob_auto_sun)
ob_auto_sun.rotation_euler = (0.872665, 0.174533, 0.523599)
bpy.context.view_layer.update()
